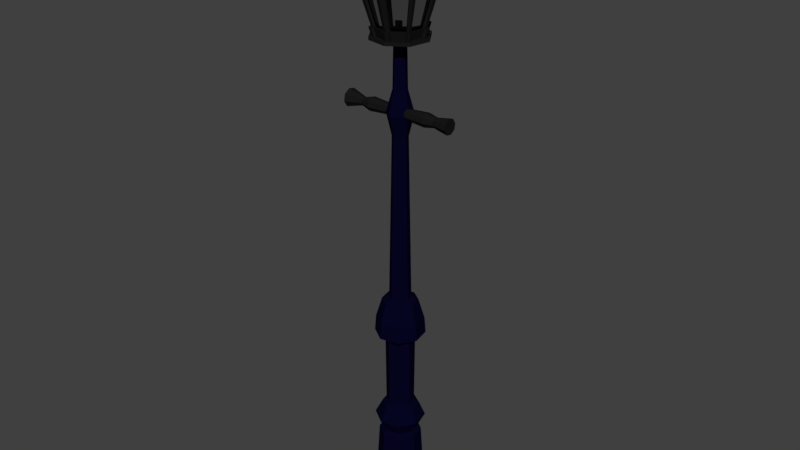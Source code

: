 # Source: Street_Lamp_Straight.blend  (saved by Blender 2.78.0; exported with 4.5.12 LTS)
import bpy
from mathutils import Matrix  # noqa: F401  (used for matrix-valued properties, if any)

bpy.ops.wm.read_factory_settings(use_empty=True)
scene = bpy.context.scene
scene.name = 'Scene'

# ---- collections
col_collection_1 = bpy.data.collections.new('Collection 1'); scene.collection.children.link(col_collection_1)

# ---- materials (node trees are filled in below, after node groups)
mat_lamp_metal = bpy.data.materials.new('Lamp_metal')
mat_lamp_metal.alpha_threshold = 0.0
mat_lamp_metal.roughness = 0.5
mat_lamp_glass = bpy.data.materials.new('Lamp_Glass')
mat_lamp_glass.alpha_threshold = 0.0
mat_lamp_glass.roughness = 0.5
mat_pole_color = bpy.data.materials.new('POLE_COLOR')
mat_pole_color.alpha_threshold = 0.0
mat_pole_color.roughness = 0.5

# ---- material node trees
mat_lamp_metal.use_nodes = True; mat_lamp_metal.node_tree.nodes.clear()
_N = mat_lamp_metal.node_tree.nodes; _L = mat_lamp_metal.node_tree.links
n0 = _N.new('ShaderNodeOutputMaterial'); n0.name = 'Material Output'; n0.location = (300, 300)
n1 = _N.new('ShaderNodeBsdfDiffuse'); n1.name = 'Diffuse BSDF'; n1.location = (10, 300)
n1.inputs[0].default_value = (0.009018, 0.009018, 0.009018, 1.0)
_L.new(n1.outputs[0], n0.inputs[0])
n0.is_active_output = True
mat_lamp_glass.use_nodes = True; mat_lamp_glass.node_tree.nodes.clear()
_N = mat_lamp_glass.node_tree.nodes; _L = mat_lamp_glass.node_tree.links
n0 = _N.new('ShaderNodeOutputMaterial'); n0.name = 'Material Output'; n0.location = (300, 300)
n1 = _N.new('ShaderNodeBsdfGlass'); n1.name = 'Glass BSDF'; n1.location = (10, 300)
n1.distribution = 'BECKMANN'
n1.inputs[0].default_value = (0.8, 0.8, 0.8, 1.0)
n1.inputs[2].default_value = 1.45
_L.new(n1.outputs[0], n0.inputs[0])
n0.is_active_output = True
mat_pole_color.use_nodes = True; mat_pole_color.node_tree.nodes.clear()
_N = mat_pole_color.node_tree.nodes; _L = mat_pole_color.node_tree.links
n0 = _N.new('ShaderNodeOutputMaterial'); n0.name = 'Material Output'; n0.location = (300, 300)
n1 = _N.new('ShaderNodeBsdfDiffuse'); n1.name = 'Diffuse BSDF'; n1.location = (10, 300)
n1.inputs[0].default_value = (0.001899, 0.001699, 0.01599, 1.0)
_L.new(n1.outputs[0], n0.inputs[0])
n0.is_active_output = True

# ---- world
world_world = bpy.data.worlds.new('World'); scene.world = world_world
world_world.use_nodes = True; world_world.node_tree.nodes.clear()
_N = world_world.node_tree.nodes; _L = world_world.node_tree.links
n0 = _N.new('ShaderNodeOutputWorld'); n0.name = 'World Output'; n0.location = (300, 300)
n1 = _N.new('ShaderNodeBackground'); n1.name = 'Background'; n1.location = (10, 300)
n1.inputs[0].default_value = (0.05088, 0.05088, 0.05088, 1.0)
_L.new(n1.outputs[0], n0.inputs[0])
n0.is_active_output = True
world_world.color = (0.05088, 0.05088, 0.05088)
world_world.use_sun_shadow = False
world_world.sun_shadow_jitter_overblur = 0.0
world_world.cycles.sampling_method = 'MANUAL'

# ---- meshes
me_circle = bpy.data.meshes.new('Circle')
me_circle.from_pydata([(-0.002464, 1.734, -0.04399), (0.01237, 1.765, -0.004736), (-0.03319, 1.734, -0.02346), (0.01651, 1.765, 0.001462), (-0.0404, 1.734, 0.01278), (0.01505, 1.765, 0.008773), (-0.01987, 1.734, 0.04351), (0.008855, 1.765, 0.01291), (0.006336, 1.815, 0.004288), (0.005055, 1.765, -0.00619), (0.005863, 1.815, 0.003579), (0.03378, 1.734, -0.03678), (0.006029, 1.815, 0.002744), (-0.001143, 1.765, -0.002049), (0.006738, 1.815, 0.00227), (0.05431, 1.734, -0.006057), (0.007573, 1.815, 0.002437), (-0.002597, 1.765, 0.005262), (0.008047, 1.815, 0.003145), (0.0471, 1.734, 0.03018), (0.007881, 1.815, 0.003981), (0.001544, 1.765, 0.01146), (0.007172, 1.815, 0.004454), (0.01637, 1.734, 0.05071), (0.00997, 1.79, -0.00115), (0.01228, 1.79, 0.002304), (0.008014, 1.79, 0.008684), (0.00394, 1.79, 0.007874), (0.01147, 1.79, 0.006377), (0.001633, 1.79, 0.004421), (0.002443, 1.79, 0.0003476), (0.005896, 1.79, -0.00196), (0.01397, 1.78, 0.001967), (0.002983, 1.78, 0.009307), (0.0129, 1.78, 0.007335), (-5.78e-05, 1.78, 0.004757), (0.00101, 1.78, -0.0006101), (0.00556, 1.78, -0.003651), (0.01093, 1.78, -0.002583), (0.00835, 1.78, 0.01038), (0.01749, 1.785, -0.01241), (0.01065, 1.785, 0.02196), (0.02556, 1.785, -0.0003375), (-0.003581, 1.785, 0.01913), (0.02272, 1.785, 0.0139), (-0.01165, 1.785, 0.007062), (-0.008814, 1.785, -0.007174), (0.003255, 1.785, -0.01524), (-0.002196, 1.732, -0.04264), (0.01135, 1.763, -0.003212), (-0.03205, 1.732, -0.0227), (0.01471, 1.763, 0.00182), (-0.03905, 1.732, 0.01251), (0.01353, 1.763, 0.007755), (-0.01911, 1.732, 0.04237), (0.008497, 1.763, 0.01112), (0.007538, 1.815, 0.002489), (0.005412, 1.763, -0.004392), (0.007985, 1.815, 0.003157), (0.03302, 1.732, -0.03564), (0.007828, 1.815, 0.003946), (0.000381, 1.763, -0.00103), (0.00716, 1.815, 0.004392), (0.05296, 1.732, -0.005789), (0.006372, 1.815, 0.004235), (-0.0007996, 1.763, 0.004905), (0.005925, 1.815, 0.003567), (0.04596, 1.732, 0.02942), (0.006082, 1.815, 0.002779), (0.002562, 1.763, 0.009936), (0.00675, 1.815, 0.002333), (0.01611, 1.732, 0.04937), (0.009105, 1.788, 0.000145), (0.01075, 1.788, 0.002607), (0.00771, 1.788, 0.007157), (0.004805, 1.788, 0.00658), (0.01017, 1.788, 0.005512), (0.00316, 1.788, 0.004117), (0.003738, 1.788, 0.001213), (0.0062, 1.788, -0.0004327), (0.01218, 1.781, 0.002323), (0.003996, 1.781, 0.00779), (0.01138, 1.781, 0.006321), (0.001732, 1.781, 0.004401), (0.002527, 1.781, 0.0004035), (0.005916, 1.781, -0.001861), (0.009914, 1.781, -0.001066), (0.007994, 1.781, 0.008585), (0.01627, 1.785, -0.01058), (0.01023, 1.785, 0.01981), (0.0234, 1.785, 9.045e-05), (-0.002362, 1.785, 0.01731), (0.0209, 1.785, 0.01268), (-0.009494, 1.785, 0.006634), (-0.006989, 1.785, -0.005955), (0.003683, 1.785, -0.01309), (0.02038, 0.2378, -0.05713), (-0.006289, 0.009057, 0.07693), (0.04258, 0.2378, 0.05448), (0.01823, 1.432, 0.01804), (0.05957, 0.2378, -0.03094), (-0.05408, 0.009057, 0.04499), (-0.003653, 0.2378, 0.06367), (0.02578, 1.432, 0.006736), (0.06876, 0.2378, 0.01529), (-0.06529, 0.009057, -0.01138), (-0.04284, 0.2378, 0.03749), (0.02313, 1.432, -0.006598), (-0.05204, 0.2378, -0.008744), (-0.03336, 0.009057, -0.05917), (-0.02585, 0.2378, -0.04794), (0.01183, 1.432, -0.01415), (-0.02021, 0.2486, -0.03949), (0.02301, 0.009057, -0.07039), (0.0184, 0.2486, -0.04717), (-0.001506, 1.432, -0.0115), (-0.04208, 0.2486, -0.006763), (0.0708, 0.009057, -0.03845), (-0.0344, 0.2486, 0.03184), (-0.009059, 1.432, -0.0001947), (0.0588, 0.2486, 0.0133), (0.08202, 0.009057, 0.01792), (0.03693, 0.2486, 0.04603), (-0.006407, 1.432, 0.01314), (-0.001671, 0.2486, 0.05371), (0.05008, 0.009057, 0.06571), (0.05112, 0.2486, -0.0253), (0.004897, 1.432, 0.02069), (0.02271, 0.2904, -0.06886), (0.04922, 0.2904, 0.06442), (0.06951, 0.2904, -0.03759), (-0.005986, 0.2904, 0.0754), (0.08049, 0.2904, 0.01762), (-0.05279, 0.2904, 0.04413), (-0.06377, 0.2904, -0.01108), (-0.0325, 0.2904, -0.05788), (0.05112, 0.3336, -0.0253), (-0.001671, 0.3336, 0.05371), (0.0588, 0.3336, 0.0133), (-0.0344, 0.3336, 0.03184), (-0.04208, 0.3336, -0.006763), (-0.02021, 0.3336, -0.03949), (0.0184, 0.3336, -0.04717), (0.03693, 0.3336, 0.04603), (0.06863, 0.5762, -0.037), (-0.005779, 0.5762, 0.07436), (0.07945, 0.5762, 0.01741), (-0.0519, 0.5762, 0.04354), (-0.06273, 0.5762, -0.01087), (-0.03191, 0.5762, -0.057), (0.0225, 0.5762, -0.06782), (0.04863, 0.5762, 0.06354), (0.01667, 0.5618, -0.03851), (0.03203, 0.5618, 0.03869), (0.04378, 0.5618, -0.0204), (5.057e-05, 0.5618, 0.04505), (0.05015, 0.5618, 0.01158), (-0.02706, 0.5618, 0.02694), (-0.03342, 0.5618, -0.005041), (-0.01531, 0.5618, -0.03215), (0.01625, 0.3414, -0.0364), (0.03083, 0.3414, 0.0369), (0.04199, 0.3414, -0.0192), (0.0004718, 0.3414, 0.04294), (0.04803, 0.3414, 0.01116), (-0.02527, 0.3414, 0.02574), (-0.0313, 0.3414, -0.00462), (-0.01411, 0.3414, -0.03036), (0.06573, 0.6231, -0.03506), (-0.005099, 0.6231, 0.07094), (0.07603, 0.6231, 0.01673), (-0.04901, 0.6231, 0.0416), (-0.05931, 0.6231, -0.01019), (-0.02997, 0.6231, -0.0541), (0.02182, 0.6231, -0.0644), (0.0467, 0.6231, 0.06064), (0.05112, 0.6821, -0.0253), (-0.001671, 0.6821, 0.05371), (0.0588, 0.6821, 0.0133), (-0.0344, 0.6821, 0.03184), (-0.04208, 0.6821, -0.006763), (-0.02021, 0.6821, -0.03949), (0.0184, 0.6821, -0.04717), (0.03693, 0.6821, 0.04603), (0.03439, 0.6927, -0.01412), (0.002255, 0.6927, 0.03397), (0.03906, 0.6927, 0.009377), (-0.01767, 0.6927, 0.02066), (-0.02234, 0.6927, -0.002836), (-0.009029, 0.6927, -0.02276), (0.01447, 0.6927, -0.02743), (0.02575, 0.6927, 0.0293), (0.02705, 1.174, -0.009219), (0.003976, 1.174, 0.02532), (0.03041, 1.174, 0.007656), (-0.01033, 1.174, 0.01576), (-0.01369, 1.174, -0.001115), (-0.004127, 1.174, -0.01542), (0.01275, 1.174, -0.01878), (0.02085, 1.174, 0.02196), (0.02509, 1.303, -0.007908), (0.004436, 1.303, 0.023), (0.0281, 1.303, 0.007196), (-0.008368, 1.303, 0.01445), (-0.01137, 1.303, -0.0006549), (-0.002817, 1.303, -0.01346), (0.01229, 1.303, -0.01646), (0.01954, 1.303, 0.02), (0.01569, 1.239, -0.03357), (0.02923, 1.239, 0.0345), (0.03959, 1.239, -0.0176), (0.001034, 1.239, 0.04011), (0.0452, 1.239, 0.0106), (-0.02287, 1.239, 0.02414), (-0.02848, 1.239, -0.004057), (-0.01251, 1.239, -0.02796), (0.01823, 1.432, 0.01804), (0.02578, 1.432, 0.006736), (0.02313, 1.432, -0.006598), (0.01183, 1.432, -0.01415), (-0.001506, 1.432, -0.0115), (-0.009059, 1.432, -0.0001947), (-0.006407, 1.432, 0.01314), (0.004897, 1.432, 0.02069), (0.1732, 1.254, 0.02671), (0.1732, 1.264, 0.01247), (0.1732, 1.261, -0.004321), (0.1732, 1.246, -0.01383), (0.1732, 1.23, -0.01049), (0.1732, 1.22, 0.003743), (0.1732, 1.223, 0.02054), (0.1732, 1.238, 0.03005), (-0.1594, 1.257, 0.02986), (-0.1594, 1.268, 0.01321), (-0.1594, 1.264, -0.006427), (-0.1594, 1.247, -0.01755), (-0.1594, 1.227, -0.01364), (-0.1594, 1.216, 0.003004), (-0.1594, 1.22, 0.02264), (-0.1594, 1.237, 0.03377), (0.006877, 1.239, 0.02118), (0.006877, 1.231, 0.01551), (0.006877, 1.229, 0.005507), (0.006877, 1.235, -0.002976), (0.006877, 1.245, -0.004966), (0.006877, 1.253, 0.000702), (0.006877, 1.255, 0.01071), (0.006877, 1.249, 0.01919), (-0.1096, 1.24, 0.02047), (-0.1096, 1.23, 0.005648), (-0.1096, 1.244, -0.004256), (-0.1096, 1.254, 0.01057), (-0.1096, 1.232, 0.01511), (-0.1096, 1.235, -0.002374), (-0.1096, 1.252, 0.001104), (-0.1096, 1.249, 0.01859), (-0.08197, 1.225, 0.01932), (-0.08197, 1.231, -0.008675), (-0.08197, 1.259, -0.003107), (-0.08197, 1.253, 0.02489), (-0.08197, 1.238, 0.0279), (-0.08197, 1.222, 0.00417), (-0.08197, 1.246, -0.01169), (-0.08197, 1.262, 0.01205), (0.0997, 1.225, 0.01937), (0.0997, 1.231, -0.008743), (0.0997, 1.259, -0.003151), (0.0997, 1.253, 0.02496), (0.0997, 1.238, 0.02798), (0.0997, 1.222, 0.004154), (0.0997, 1.246, -0.01177), (0.0997, 1.262, 0.01206), (0.1295, 1.23, 0.01604), (0.1295, 1.234, -0.003761), (0.1295, 1.254, 0.0001769), (0.1295, 1.25, 0.01998), (0.1295, 1.239, 0.02211), (0.1295, 1.228, 0.005323), (0.1295, 1.245, -0.005893), (0.1295, 1.256, 0.01089), (-0.02594, 1.448, 0.05346), (-0.05186, 1.448, 0.01467), (-0.04276, 1.448, -0.03109), (-0.003966, 1.448, -0.05701), (0.04179, 1.448, -0.04791), (0.06771, 1.448, -0.009116), (0.05861, 1.448, 0.03664), (0.01982, 1.448, 0.06256), (-0.05851, 1.632, 0.1022), (-0.1093, 1.632, 0.0261), (-0.0915, 1.632, -0.06365), (-0.0154, 1.632, -0.1145), (0.07436, 1.632, -0.09664), (0.1252, 1.632, -0.02055), (0.1073, 1.632, 0.06921), (0.03125, 1.632, 0.1201), (-0.01762, 1.448, 0.05511), (-0.04219, 1.632, 0.1054), (0.02713, 1.448, 0.05767), (0.0456, 1.632, 0.1105), (0.0598, 1.448, 0.03063), (0.1097, 1.632, 0.05741), (0.06336, 1.448, -0.01563), (0.1167, 1.632, -0.03333), (0.03297, 1.448, -0.04966), (0.05705, 1.632, -0.1001), (-0.01191, 1.448, -0.0517), (-0.03099, 1.632, -0.1041), (-0.04417, 1.448, -0.02398), (-0.09427, 1.632, -0.04971), (-0.04834, 1.448, 0.01993), (-0.1024, 1.632, 0.03643), (-0.02991, 1.448, 0.04751), (-0.0663, 1.632, 0.09053), (0.01172, 1.448, 0.06095), (0.01537, 1.632, 0.1169), (0.05461, 1.448, 0.03931), (0.09951, 1.632, 0.07444), (0.06628, 1.448, -0.001949), (0.1224, 1.632, -0.006493), (0.04548, 1.448, -0.04238), (0.0816, 1.632, -0.0858), (0.003043, 1.448, -0.05561), (-0.001652, 1.632, -0.1118), (-0.03747, 1.448, -0.03462), (-0.08113, 1.632, -0.07058), (-0.05069, 1.448, 0.008797), (-0.1071, 1.632, 0.01459), (-0.038, 1.448, 0.07156), (-0.07318, 1.448, 0.01892), (-0.06082, 1.448, -0.04319), (-0.008177, 1.448, -0.07836), (0.05392, 1.448, -0.06601), (0.0891, 1.448, -0.01336), (0.07675, 1.448, 0.04874), (0.0241, 1.448, 0.08392), (-0.02671, 1.448, 0.07381), (0.03403, 1.448, 0.07728), (0.07837, 1.448, 0.04058), (0.0832, 1.448, -0.0222), (0.04195, 1.448, -0.06839), (-0.01896, 1.448, -0.07116), (-0.06274, 1.448, -0.03354), (-0.0684, 1.448, 0.02606), (-0.04339, 1.448, 0.06349), (0.01311, 1.448, 0.08173), (0.07133, 1.448, 0.05236), (0.08717, 1.448, -0.003637), (0.05894, 1.448, -0.05851), (0.001337, 1.448, -0.07647), (-0.05365, 1.448, -0.04798), (-0.07159, 1.448, 0.01095), (-0.038, 1.439, 0.07156), (-0.07318, 1.439, 0.01892), (-0.06082, 1.439, -0.04319), (-0.008177, 1.439, -0.07836), (0.05392, 1.439, -0.06601), (0.0891, 1.439, -0.01336), (0.07675, 1.439, 0.04874), (0.0241, 1.439, 0.08392), (-0.02671, 1.439, 0.07381), (0.03403, 1.439, 0.07728), (0.07837, 1.439, 0.04058), (0.0832, 1.439, -0.0222), (0.04195, 1.439, -0.06839), (-0.01896, 1.439, -0.07116), (-0.06274, 1.439, -0.03354), (-0.0684, 1.439, 0.02606), (-0.04339, 1.439, 0.06349), (0.01311, 1.439, 0.08173), (0.07133, 1.439, 0.05236), (0.08717, 1.439, -0.003637), (0.05894, 1.439, -0.05851), (0.001337, 1.439, -0.07647), (-0.05365, 1.439, -0.04798), (-0.07159, 1.439, 0.01095), (0.01285, 1.446, 0.06665), (0.02095, 1.446, 0.06826), (0.0165, 1.63, 0.1226), (0.03239, 1.63, 0.1257), (0.02827, 1.446, 0.06337), (0.04674, 1.63, 0.1162), (-0.03314, 1.446, 0.05234), (-0.02917, 1.446, 0.05829), (-0.06953, 1.63, 0.09536), (-0.06173, 1.63, 0.107), (-0.02085, 1.446, 0.05994), (-0.04541, 1.63, 0.1103), (-0.05639, 1.446, 0.00993), (-0.05755, 1.446, 0.0158), (-0.1128, 1.63, 0.01572), (-0.115, 1.63, 0.02724), (-0.05404, 1.446, 0.02107), (-0.1081, 1.63, 0.03756), (-0.0423, 1.446, -0.03785), (-0.04759, 1.446, -0.03432), (-0.08596, 1.63, -0.07381), (-0.09632, 1.63, -0.06688), (-0.049, 1.446, -0.02721), (-0.0991, 1.63, -0.05293), (0.00191, 1.446, -0.06131), (-0.0051, 1.446, -0.0627), (-0.002785, 1.63, -0.1175), (-0.01654, 1.63, -0.1202), (-0.01305, 1.446, -0.05739), (-0.03213, 1.63, -0.1098), (0.04871, 1.446, -0.04721), (0.04502, 1.446, -0.05274), (0.08483, 1.63, -0.09063), (0.07758, 1.63, -0.1015), (0.03619, 1.446, -0.05449), (0.06028, 1.63, -0.1049), (0.05944, 1.446, 0.04254), (0.06344, 1.446, 0.03987), (0.1043, 1.63, 0.07767), (0.1122, 1.63, 0.07243), (0.06463, 1.446, 0.03385), (0.1145, 1.63, 0.06064), (0.07198, 1.446, -0.003082), (0.07341, 1.446, -0.01025), (0.1281, 1.63, -0.007626), (0.1309, 1.63, -0.02168), (0.06905, 1.446, -0.01676), (0.1224, 1.63, -0.03446), (0.01537, 1.663, 0.1169), (0.03125, 1.692, 0.1201), (-0.0663, 1.663, 0.09053), (-0.05851, 1.692, 0.1022), (-0.1071, 1.663, 0.01459), (-0.1093, 1.692, 0.0261), (-0.08113, 1.663, -0.07058), (-0.0915, 1.692, -0.06365), (-0.001652, 1.663, -0.1118), (-0.0154, 1.692, -0.1145), (0.0816, 1.663, -0.0858), (0.07436, 1.692, -0.09664), (0.1224, 1.663, -0.006493), (0.1252, 1.692, -0.02055), (0.09951, 1.663, 0.07444), (0.1073, 1.692, 0.06921), (0.0456, 1.663, 0.1105), (0.04674, 1.661, 0.1162), (0.1281, 1.661, -0.007626), (-0.01654, 1.691, -0.1202), (-0.06173, 1.691, 0.107), (-0.04219, 1.663, 0.1054), (0.1097, 1.663, 0.05741), (0.1167, 1.663, -0.03333), (0.05705, 1.663, -0.1001), (-0.03099, 1.663, -0.1041), (-0.09427, 1.663, -0.04971), (-0.1024, 1.663, 0.03643), (0.0165, 1.661, 0.1226), (0.03239, 1.691, 0.1257), (-0.06953, 1.661, 0.09536), (-0.04541, 1.661, 0.1103), (-0.1128, 1.661, 0.01572), (-0.115, 1.691, 0.02724), (-0.1081, 1.661, 0.03756), (-0.08596, 1.661, -0.07381), (-0.09632, 1.691, -0.06688), (-0.0991, 1.661, -0.05293), (-0.002785, 1.661, -0.1175), (-0.03213, 1.661, -0.1098), (0.08483, 1.661, -0.09063), (0.07758, 1.691, -0.1015), (0.06028, 1.661, -0.1049), (0.1043, 1.661, 0.07767), (0.1122, 1.691, 0.07243), (0.1145, 1.661, 0.06064), (0.1309, 1.691, -0.02168), (0.1224, 1.661, -0.03446), (0.01168, 1.705, 0.02712), (-0.05976, 1.631, 0.1032), (0.0271, 1.705, 0.01682), (-0.1108, 1.631, 0.02679), (0.03071, 1.705, -0.001363), (-0.09289, 1.631, -0.06335), (0.02041, 1.705, -0.01678), (-0.01647, 1.631, -0.1144), (-0.006503, 1.748, 0.0235), (0.002229, 1.705, -0.0204), (-0.0168, 1.748, 0.008088), (0.07367, 1.631, -0.09648), (-0.01319, 1.748, -0.0101), (-0.01319, 1.705, -0.0101), (0.002229, 1.748, -0.0204), (0.1247, 1.631, -0.02006), (0.02041, 1.748, -0.01678), (-0.0168, 1.705, 0.008088), (0.03071, 1.748, -0.001363), (0.1068, 1.631, 0.07007), (0.0271, 1.748, 0.01682), (-0.006503, 1.705, 0.0235), (0.01168, 1.748, 0.02712), (0.03038, 1.631, 0.1211), (-0.03955, 1.612, 0.1), (0.04362, 1.612, 0.1048), (0.1043, 1.612, 0.05453), (0.1109, 1.612, -0.03142), (0.05446, 1.612, -0.09467), (-0.02894, 1.612, -0.09845), (-0.08888, 1.612, -0.04694), (-0.09663, 1.612, 0.03466), (-0.06239, 1.612, 0.0859), (0.01498, 1.612, 0.1109), (0.09468, 1.612, 0.07067), (0.1164, 1.612, -0.006004), (0.07772, 1.612, -0.08113), (-0.001147, 1.612, -0.1057), (-0.07644, 1.612, -0.06671), (-0.101, 1.612, 0.01396), (0.03116, 1.611, 0.1196), (0.04475, 1.611, 0.1105), (0.01611, 1.611, 0.1166), (-0.05823, 1.611, 0.1018), (-0.04277, 1.611, 0.1049), (-0.06562, 1.611, 0.09073), (-0.1089, 1.611, 0.02601), (-0.1023, 1.611, 0.03579), (-0.1067, 1.611, 0.0151), (-0.09109, 1.611, -0.06338), (-0.09371, 1.611, -0.05017), (-0.08127, 1.611, -0.06994), (-0.01531, 1.611, -0.114), (-0.03008, 1.611, -0.1041), (-0.00228, 1.611, -0.1114), (0.07408, 1.611, -0.09624), (0.05769, 1.611, -0.0995), (0.08095, 1.611, -0.08596), (0.1069, 1.611, 0.06893), (0.1092, 1.611, 0.05776), (0.09951, 1.611, 0.0739), (0.1247, 1.611, -0.02046), (0.1166, 1.611, -0.03256), (0.1221, 1.611, -0.007138), (0.04786, 1.633, 0.1169), (0.04906, 1.631, 0.1229), (0.1292, 1.633, -0.007043), (0.1352, 1.631, -0.008243), (-0.04235, 1.612, 0.1058), (-0.04515, 1.633, 0.1115), (0.04575, 1.612, 0.1108), (0.1101, 1.612, 0.0576), (0.1157, 1.633, 0.06065), (0.1171, 1.612, -0.03345), (0.1231, 1.633, -0.03547), (0.05724, 1.612, -0.1005), (0.05998, 1.633, -0.1062), (-0.03112, 1.612, -0.1045), (-0.03329, 1.633, -0.1104), (-0.09462, 1.612, -0.04989), (-0.1003, 1.633, -0.05282), (-0.1028, 1.612, 0.03655), (-0.109, 1.633, 0.03843), (-0.07069, 1.633, 0.09574), (-0.06655, 1.612, 0.09084), (0.01582, 1.633, 0.1237), (0.01541, 1.612, 0.1173), (0.105, 1.633, 0.0787), (0.09985, 1.612, 0.0747), (0.1228, 1.612, -0.006526), (0.08599, 1.633, -0.09106), (0.08188, 1.612, -0.08611), (-0.002206, 1.633, -0.1186), (-0.001672, 1.612, -0.1122), (-0.08641, 1.633, -0.07493), (-0.08143, 1.612, -0.07084), (-0.1139, 1.633, 0.01529), (-0.1075, 1.612, 0.01463), (0.01703, 1.631, 0.1297), (0.03385, 1.631, 0.133), (0.04695, 1.61, 0.1169), (0.01661, 1.61, 0.1233), (-0.07411, 1.631, 0.1009), (-0.06585, 1.631, 0.1132), (-0.06214, 1.61, 0.1077), (-0.04856, 1.631, 0.1167), (-0.04577, 1.61, 0.1109), (-0.06997, 1.61, 0.09596), (-0.1199, 1.631, 0.01649), (-0.1223, 1.631, 0.02869), (-0.115, 1.631, 0.03963), (-0.1089, 1.61, 0.03775), (-0.1135, 1.61, 0.01583), (-0.09152, 1.631, -0.07835), (-0.1025, 1.631, -0.07102), (-0.09695, 1.61, -0.06731), (-0.1054, 1.631, -0.05624), (-0.09973, 1.61, -0.05331), (-0.08655, 1.61, -0.07426), (-0.003406, 1.631, -0.1246), (-0.01797, 1.631, -0.1275), (-0.03449, 1.631, -0.1165), (-0.03232, 1.61, -0.1105), (-0.002872, 1.61, -0.1182), (0.08941, 1.631, -0.09617), (0.08173, 1.631, -0.1077), (0.07802, 1.61, -0.1021), (0.0634, 1.631, -0.1113), (0.06066, 1.61, -0.1056), (0.0853, 1.61, -0.09123), (0.1101, 1.631, 0.08212), (0.1184, 1.631, 0.07657), (0.1128, 1.61, 0.07286), (0.1209, 1.631, 0.06407), (0.1152, 1.61, 0.06102), (0.105, 1.61, 0.07812), (0.1382, 1.631, -0.02314), (0.1292, 1.631, -0.03667), (0.1231, 1.61, -0.03465), (0.1289, 1.61, -0.007726), (0.03255, 1.61, 0.1265), (-0.1158, 1.61, 0.02739), (-0.01667, 1.61, -0.1209), (0.1317, 1.61, -0.02183), (0.02247, 1.471, 0.07589), (-0.06519, 1.471, 0.01732), (-0.006618, 1.471, -0.07034), (0.08104, 1.471, -0.01177), (-0.02088, 1.473, 0.0618), (0.02959, 1.473, 0.06468), (0.06643, 1.473, 0.03418), (0.07044, 1.473, -0.01798), (0.03617, 1.473, -0.05636), (-0.01445, 1.473, -0.05866), (-0.05083, 1.473, -0.0274), (-0.05553, 1.473, 0.02212), (-0.03475, 1.473, 0.05322), (0.0122, 1.473, 0.06838), (0.06057, 1.473, 0.04398), (0.07374, 1.473, -0.002553), (0.05028, 1.473, -0.04814), (0.002419, 1.473, -0.06307), (-0.04327, 1.473, -0.03939), (-0.05818, 1.473, 0.009566), (0.03072, 1.471, 0.07038), (0.01334, 1.471, 0.07408), (-0.03349, 1.471, 0.06476), (-0.02411, 1.471, 0.06663), (-0.03797, 1.471, 0.05805), (-0.06122, 1.471, 0.02326), (-0.06387, 1.471, 0.0107), (-0.05406, 1.471, -0.03864), (-0.05565, 1.471, -0.03062), (-0.0481, 1.471, -0.04262), (-0.01558, 1.471, -0.06435), (0.001286, 1.471, -0.06877), (0.04934, 1.471, -0.05921), (0.03939, 1.471, -0.06119), (0.05351, 1.471, -0.05297), (0.06991, 1.471, 0.04419), (0.07126, 1.471, 0.03741), (0.0654, 1.471, 0.0472), (0.07613, 1.471, -0.01911), (0.07943, 1.471, -0.003686), (0.04923, 1.447, -0.04687), (0.05278, 1.445, -0.05218), (-0.05651, 1.447, 0.009395), (-0.06277, 1.445, 0.01064), (-0.05392, 1.447, 0.02164), (-0.03366, 1.447, 0.05196), (-0.02015, 1.447, 0.06032), (0.01211, 1.447, 0.06673), (0.02906, 1.447, 0.06313), (0.05927, 1.447, 0.04294), (0.06498, 1.447, 0.0334), (0.0721, 1.447, -0.002419), (0.06888, 1.447, -0.01746), (0.03547, 1.447, -0.05488), (0.002571, 1.447, -0.06142), (-0.01387, 1.447, -0.05711), (-0.04198, 1.447, -0.03834), (-0.04934, 1.447, -0.02664), (0.01336, 1.445, 0.073), (0.02226, 1.445, 0.07477), (0.02393, 1.472, 0.08316), (0.0303, 1.445, 0.06939), (-0.03721, 1.445, 0.05727), (-0.03284, 1.445, 0.06381), (-0.02369, 1.445, 0.06563), (-0.06405, 1.445, 0.0171), (-0.07245, 1.472, 0.01877), (-0.06019, 1.445, 0.02288), (-0.04729, 1.445, -0.04188), (-0.05309, 1.445, -0.038), (-0.05465, 1.445, -0.03019), (0.001325, 1.445, -0.06768), (-0.006381, 1.445, -0.06922), (-0.008051, 1.472, -0.07761), (-0.01512, 1.445, -0.06338), (0.04872, 1.445, -0.05826), (0.03902, 1.445, -0.06019), (0.06458, 1.445, 0.04649), (0.06897, 1.445, 0.04356), (0.07029, 1.445, 0.03694), (0.07836, 1.445, -0.003665), (0.07993, 1.445, -0.01154), (0.08833, 1.472, -0.01321), (0.07515, 1.445, -0.0187), (-0.02373, 1.474, 0.06767), (0.03175, 1.474, 0.07084), (0.07226, 1.474, 0.03731), (0.07667, 1.474, -0.02004), (0.03899, 1.474, -0.06224), (-0.01666, 1.474, -0.06476), (-0.05665, 1.474, -0.0304), (-0.06182, 1.474, 0.02405), (-0.03898, 1.474, 0.05824), (0.01264, 1.474, 0.0749), (0.06582, 1.474, 0.04808), (0.0803, 1.474, -0.003082), (0.05451, 1.474, -0.05321), (0.001885, 1.474, -0.06962), (-0.04835, 1.474, -0.04359), (-0.06474, 1.474, 0.01024), (0.033, 1.472, 0.0771), (0.01389, 1.472, 0.08117), (-0.0376, 1.472, 0.07093), (-0.02728, 1.472, 0.07298), (-0.04252, 1.472, 0.06355), (-0.06809, 1.472, 0.02529), (-0.071, 1.472, 0.01149), (-0.06021, 1.472, -0.04276), (-0.06196, 1.472, -0.03394), (-0.05366, 1.472, -0.04714), (-0.01791, 1.472, -0.07103), (0.0006395, 1.472, -0.07588), (0.05347, 1.472, -0.06537), (0.04254, 1.472, -0.06755), (0.05805, 1.472, -0.05852), (0.07609, 1.472, 0.04831), (0.07757, 1.472, 0.04086), (0.07113, 1.472, 0.05162), (0.08293, 1.472, -0.02129), (0.08656, 1.472, -0.004328), (0.01237, 1.448, -0.004736), (0.01651, 1.448, 0.001462), (0.01505, 1.448, 0.008773), (0.008855, 1.448, 0.01291), (0.005055, 1.448, -0.00619), (-0.001143, 1.448, -0.002049), (-0.002597, 1.448, 0.005262), (0.001544, 1.448, 0.01146), (0.01237, 1.496, -0.004736), (0.01651, 1.496, 0.001462), (0.01505, 1.496, 0.008773), (0.008855, 1.496, 0.01291), (0.005055, 1.496, -0.00619), (-0.001143, 1.496, -0.002049), (-0.002597, 1.496, 0.005262), (0.001544, 1.496, 0.01146)], [(223, 216), (216, 217), (217, 218), (218, 219), (219, 220), (220, 221), (221, 222), (222, 223)], [(2, 4, 17, 13), (23, 19, 5, 7), (4, 6, 21, 17), (19, 15, 3, 5), (6, 23, 7, 21), (15, 11, 1, 3), (11, 0, 9, 1), (0, 2, 13, 9), (25, 24, 16, 18), (27, 26, 22, 8), (28, 25, 18, 20), (29, 27, 8, 10), (26, 28, 20, 22), (30, 29, 10, 12), (31, 30, 12, 14), (24, 31, 14, 16), (40, 47, 31, 24), (47, 46, 30, 31), (46, 45, 29, 30), (41, 44, 28, 26), (45, 43, 27, 29), (44, 42, 25, 28), (43, 41, 26, 27), (42, 40, 24, 25), (3, 1, 38, 32), (21, 7, 39, 33), (5, 3, 32, 34), (17, 21, 33, 35), (7, 5, 34, 39), (13, 17, 35, 36), (9, 13, 36, 37), (1, 9, 37, 38), (32, 38, 40, 42), (33, 39, 41, 43), (34, 32, 42, 44), (35, 33, 43, 45), (39, 34, 44, 41), (36, 35, 45, 46), (37, 36, 46, 47), (38, 37, 47, 40), (50, 61, 65, 52), (71, 55, 53, 67), (52, 65, 69, 54), (67, 53, 51, 63), (54, 69, 55, 71), (63, 51, 49, 59), (59, 49, 57, 48), (48, 57, 61, 50), (73, 66, 64, 72), (75, 56, 70, 74), (76, 68, 66, 73), (77, 58, 56, 75), (74, 70, 68, 76), (78, 60, 58, 77), (79, 62, 60, 78), (72, 64, 62, 79), (88, 72, 79, 95), (95, 79, 78, 94), (94, 78, 77, 93), (89, 74, 76, 92), (93, 77, 75, 91), (92, 76, 73, 90), (91, 75, 74, 89), (90, 73, 72, 88), (51, 80, 86, 49), (69, 81, 87, 55), (53, 82, 80, 51), (65, 83, 81, 69), (55, 87, 82, 53), (61, 84, 83, 65), (57, 85, 84, 61), (49, 86, 85, 57), (80, 90, 88, 86), (81, 91, 89, 87), (82, 92, 90, 80), (83, 93, 91, 81), (87, 89, 92, 82), (84, 94, 93, 83), (85, 95, 94, 84), (86, 88, 95, 85), (22, 20, 68, 70), (8, 22, 70, 56), (23, 6, 54, 71), (10, 8, 56, 58), (12, 10, 58, 60), (6, 4, 52, 54), (14, 12, 60, 62), (16, 14, 62, 64), (4, 2, 50, 52), (18, 16, 64, 66), (20, 18, 66, 68), (2, 0, 48, 50), (0, 11, 59, 48), (11, 15, 63, 59), (15, 19, 67, 63), (19, 23, 71, 67), (206, 205, 115, 111), (205, 204, 119, 115), (204, 203, 123, 119), (207, 202, 103, 99), (203, 201, 127, 123), (202, 200, 107, 103), (201, 207, 99, 127), (200, 206, 111, 107), (100, 96, 114, 126), (102, 98, 122, 124), (104, 100, 126, 120), (106, 102, 124, 118), (98, 104, 120, 122), (108, 106, 118, 116), (110, 108, 116, 112), (96, 110, 112, 114), (113, 109, 110, 96), (109, 105, 108, 110), (105, 101, 106, 108), (125, 121, 104, 98), (101, 97, 102, 106), (121, 117, 100, 104), (97, 125, 98, 102), (117, 113, 96, 100), (126, 114, 128, 130), (124, 122, 129, 131), (120, 126, 130, 132), (118, 124, 131, 133), (122, 120, 132, 129), (116, 118, 133, 134), (112, 116, 134, 135), (114, 112, 135, 128), (130, 128, 142, 136), (131, 129, 143, 137), (132, 130, 136, 138), (133, 131, 137, 139), (129, 132, 138, 143), (134, 133, 139, 140), (135, 134, 140, 141), (128, 135, 141, 142), (154, 152, 150, 144), (155, 153, 151, 145), (156, 154, 144, 146), (157, 155, 145, 147), (153, 156, 146, 151), (158, 157, 147, 148), (159, 158, 148, 149), (152, 159, 149, 150), (160, 167, 159, 152), (167, 166, 158, 159), (166, 165, 157, 158), (161, 164, 156, 153), (165, 163, 155, 157), (164, 162, 154, 156), (163, 161, 153, 155), (162, 160, 152, 154), (136, 142, 160, 162), (137, 143, 161, 163), (138, 136, 162, 164), (139, 137, 163, 165), (143, 138, 164, 161), (140, 139, 165, 166), (141, 140, 166, 167), (142, 141, 167, 160), (144, 150, 174, 168), (145, 151, 175, 169), (146, 144, 168, 170), (147, 145, 169, 171), (151, 146, 170, 175), (148, 147, 171, 172), (149, 148, 172, 173), (150, 149, 173, 174), (168, 174, 182, 176), (169, 175, 183, 177), (170, 168, 176, 178), (171, 169, 177, 179), (175, 170, 178, 183), (172, 171, 179, 180), (173, 172, 180, 181), (174, 173, 181, 182), (176, 182, 190, 184), (177, 183, 191, 185), (178, 176, 184, 186), (179, 177, 185, 187), (183, 178, 186, 191), (180, 179, 187, 188), (181, 180, 188, 189), (182, 181, 189, 190), (184, 190, 198, 192), (185, 191, 199, 193), (186, 184, 192, 194), (187, 185, 193, 195), (191, 186, 194, 199), (188, 187, 195, 196), (189, 188, 196, 197), (190, 189, 197, 198), (210, 208, 206, 200), (211, 209, 207, 201), (212, 210, 200, 202), (213, 211, 201, 203), (209, 212, 202, 207), (214, 213, 203, 204), (215, 214, 204, 205), (208, 215, 205, 206), (198, 197, 215, 208), (197, 196, 214, 215), (196, 195, 213, 214), (199, 194, 212, 209), (195, 193, 211, 213), (194, 192, 210, 212), (193, 199, 209, 211), (192, 198, 208, 210), (252, 248, 239, 238), (253, 249, 237, 236), (254, 250, 235, 234), (255, 251, 233, 232), (249, 252, 238, 237), (250, 253, 236, 235), (251, 254, 234, 233), (248, 255, 232, 239), (268, 267, 247, 240), (271, 266, 245, 246), (270, 265, 243, 244), (269, 264, 241, 242), (267, 271, 246, 247), (266, 270, 244, 245), (265, 269, 242, 243), (264, 268, 240, 241), (260, 259, 255, 248), (263, 258, 254, 251), (262, 257, 253, 250), (261, 256, 252, 249), (259, 263, 251, 255), (258, 262, 250, 254), (257, 261, 249, 253), (256, 260, 248, 252), (241, 240, 260, 256), (243, 242, 261, 257), (245, 244, 262, 258), (247, 246, 263, 259), (242, 241, 256, 261), (244, 243, 257, 262), (246, 245, 258, 263), (240, 247, 259, 260), (272, 276, 268, 264), (273, 277, 269, 265), (274, 278, 270, 266), (275, 279, 271, 267), (277, 272, 264, 269), (278, 273, 265, 270), (279, 274, 266, 271), (276, 275, 267, 268), (231, 224, 275, 276), (225, 226, 274, 279), (227, 228, 273, 278), (229, 230, 272, 277), (224, 225, 279, 275), (226, 227, 278, 274), (228, 229, 277, 273), (230, 231, 276, 272), (231, 230, 229, 228, 227, 226, 225, 224), (239, 232, 233, 234, 235, 236, 237, 238), (629, 620, 700, 709), (511, 520, 584, 569), (415, 417, 469, 468), (312, 280, 383, 382), (402, 403, 443, 462), (313, 384, 454, 426), (323, 305, 548, 564), (287, 298, 380, 377), (294, 317, 438, 439), (527, 528, 600, 598), (316, 286, 413, 412), (421, 423, 471, 470), (654, 619, 698, 734), (299, 295, 425, 440), (324, 282, 395, 394), (389, 392, 683, 681), (503, 504, 556, 553), (405, 403, 592, 593), (532, 530, 604, 607), (496, 505, 558, 540), (391, 390, 580, 581), (530, 531, 606, 604), (497, 506, 560, 542), (321, 303, 546, 562), (312, 310, 343, 344), (341, 331, 355, 365), (322, 304, 340, 349), (283, 322, 349, 331), (298, 287, 335, 337), (308, 282, 330, 342), (284, 320, 348, 332), (318, 300, 338, 347), (285, 318, 347, 333), (304, 284, 332, 340), (314, 296, 336, 345), (324, 306, 341, 350), (286, 316, 346, 334), (287, 314, 345, 335), (300, 286, 334, 338), (310, 281, 329, 343), (320, 302, 339, 348), (280, 312, 344, 328), (296, 280, 328, 336), (306, 283, 331, 341), (281, 326, 351, 329), (316, 298, 337, 346), (326, 308, 342, 351), (282, 324, 350, 330), (302, 285, 333, 339), (369, 360, 352, 368, 367, 353, 375, 366, 354, 374, 365, 355, 373, 364, 356, 372, 363, 357, 371, 362, 358, 370, 361, 359), (333, 347, 371, 357), (349, 340, 364, 373), (342, 330, 354, 366), (334, 346, 370, 358), (350, 341, 365, 374), (335, 345, 369, 359), (343, 329, 353, 367), (336, 328, 352, 360), (351, 342, 366, 375), (328, 344, 368, 352), (344, 343, 367, 368), (337, 335, 359, 361), (329, 351, 375, 353), (345, 336, 360, 369), (338, 334, 358, 362), (330, 350, 374, 354), (346, 337, 361, 370), (339, 333, 357, 363), (331, 349, 373, 355), (347, 338, 362, 371), (340, 332, 356, 364), (332, 348, 372, 356), (348, 339, 363, 372), (417, 415, 603, 605), (531, 498, 543, 606), (408, 409, 465, 464), (293, 319, 436, 437), (314, 287, 377, 376), (316, 412, 693, 665), (498, 507, 561, 543), (403, 402, 591, 592), (628, 627, 707, 708), (535, 533, 615, 611), (280, 296, 386, 383), (307, 291, 433, 449), (499, 508, 563, 545), (384, 313, 555, 574), (281, 310, 392, 389), (414, 415, 468, 467), (326, 281, 389, 388), (292, 321, 434, 435), (533, 534, 610, 615), (500, 509, 565, 547), (619, 655, 735, 698), (319, 301, 544, 538), (325, 396, 459, 430), (282, 308, 398, 395), (415, 414, 602, 603), (507, 535, 611, 561), (376, 377, 675, 674), (501, 510, 567, 549), (283, 306, 404, 401), (322, 283, 401, 400), (396, 325, 566, 585), (534, 499, 545, 610), (320, 284, 407, 406), (284, 304, 410, 407), (387, 297, 445, 455), (393, 311, 451, 458), (502, 511, 569, 551), (297, 387, 577, 541), (309, 399, 588, 552), (286, 300, 416, 413), (291, 323, 432, 433), (399, 309, 450, 461), (514, 512, 612, 573), (317, 299, 536, 559), (318, 285, 419, 418), (304, 322, 670, 669), (512, 513, 572, 612), (285, 302, 422, 419), (450, 431, 460, 461), (447, 437, 470, 471), (433, 432, 462, 443), (445, 427, 444, 455), (437, 436, 442, 470), (449, 433, 443, 463), (425, 424, 452, 453), (440, 425, 453, 441), (427, 426, 454, 444), (429, 428, 456, 457), (451, 429, 457, 458), (431, 430, 459, 460), (448, 435, 465, 466), (435, 434, 464, 465), (439, 438, 467, 468), (446, 439, 468, 469), (315, 378, 452, 424), (309, 290, 431, 450), (381, 299, 440, 441), (396, 397, 460, 459), (409, 411, 466, 465), (301, 294, 439, 446), (423, 303, 447, 471), (390, 391, 457, 456), (403, 405, 463, 443), (319, 420, 442, 436), (311, 289, 429, 451), (317, 414, 467, 438), (384, 385, 444, 454), (397, 399, 461, 460), (321, 408, 464, 434), (303, 293, 437, 447), (417, 301, 446, 469), (295, 315, 424, 425), (411, 305, 448, 466), (378, 379, 453, 452), (391, 393, 458, 457), (405, 307, 449, 463), (288, 313, 426, 427), (323, 402, 462, 432), (385, 387, 455, 444), (289, 327, 428, 429), (305, 292, 435, 448), (290, 325, 430, 431), (379, 381, 441, 453), (327, 390, 456, 428), (297, 288, 427, 445), (420, 421, 470, 442), (477, 475, 489, 485), (495, 491, 474, 472), (475, 473, 493, 489), (491, 487, 476, 474), (473, 495, 472, 493), (487, 483, 478, 476), (483, 479, 481, 478), (479, 477, 485, 481), (476, 478, 488, 490), (493, 472, 494, 480), (474, 476, 490, 492), (489, 493, 480, 482), (472, 474, 492, 494), (485, 489, 482, 484), (481, 485, 484, 486), (478, 481, 486, 488), (623, 499, 534, 654), (505, 514, 573, 558), (619, 654, 534, 533), (655, 619, 533, 535), (622, 498, 531, 652), (651, 652, 531, 530), (653, 651, 530, 532), (648, 649, 528, 527), (650, 648, 527, 529), (625, 501, 525, 646), (387, 385, 575, 577), (618, 646, 525, 524), (647, 618, 524, 526), (626, 502, 522, 644), (305, 411, 599, 548), (643, 644, 522, 521), (645, 643, 521, 523), (617, 641, 519, 518), (642, 617, 518, 520), (620, 496, 516, 639), (517, 515, 576, 579), (638, 639, 516, 515), (640, 638, 515, 517), (315, 297, 541, 557), (616, 636, 513, 512), (637, 616, 512, 514), (626, 635, 511, 502), (625, 634, 510, 501), (624, 633, 509, 500), (623, 632, 508, 499), (622, 631, 507, 498), (621, 630, 506, 497), (620, 629, 505, 496), (627, 628, 504, 503), (408, 321, 562, 596), (515, 516, 578, 576), (621, 497, 513, 636), (627, 503, 519, 641), (624, 500, 528, 649), (399, 397, 586, 588), (547, 548, 599, 600), (553, 554, 582, 583), (542, 536, 537, 572), (553, 556, 555, 554), (540, 558, 557, 541), (542, 560, 559, 536), (543, 561, 538, 544), (545, 563, 562, 546), (547, 565, 564, 548), (549, 567, 566, 550), (551, 569, 568, 552), (573, 612, 571, 570), (612, 572, 537, 571), (579, 576, 575, 574), (576, 578, 577, 575), (540, 541, 577, 578), (584, 613, 581, 580), (613, 583, 582, 581), (590, 587, 586, 585), (587, 589, 588, 586), (551, 552, 588, 589), (595, 614, 592, 591), (614, 594, 593, 592), (549, 550, 593, 594), (601, 598, 597, 596), (598, 600, 599, 597), (607, 604, 603, 602), (604, 606, 605, 603), (543, 544, 605, 606), (611, 615, 608, 539), (615, 610, 609, 608), (545, 546, 609, 610), (538, 561, 611, 539), (564, 565, 595, 591), (566, 567, 590, 585), (555, 556, 579, 574), (557, 558, 573, 570), (568, 569, 584, 580), (562, 563, 601, 596), (559, 560, 607, 602), (379, 378, 570, 571), (529, 527, 598, 601), (414, 317, 559, 602), (393, 391, 581, 582), (508, 529, 601, 563), (525, 501, 549, 594), (301, 417, 605, 544), (307, 405, 593, 550), (513, 497, 542, 572), (509, 526, 595, 565), (402, 323, 564, 591), (325, 307, 550, 566), (519, 503, 553, 583), (381, 379, 571, 537), (524, 525, 594, 614), (390, 327, 568, 580), (528, 500, 547, 600), (526, 524, 614, 595), (311, 393, 582, 554), (506, 532, 607, 560), (522, 502, 551, 589), (299, 381, 537, 536), (421, 420, 539, 608), (327, 309, 552, 568), (510, 523, 590, 567), (521, 522, 589, 587), (420, 319, 538, 539), (409, 408, 596, 597), (378, 315, 557, 570), (523, 521, 587, 590), (423, 421, 608, 609), (518, 519, 583, 613), (397, 396, 585, 586), (520, 518, 613, 584), (411, 409, 597, 599), (313, 311, 554, 555), (516, 496, 540, 578), (385, 384, 574, 575), (504, 517, 579, 556), (303, 423, 609, 546), (621, 636, 716, 701), (622, 652, 732, 702), (401, 404, 690, 688), (627, 641, 721, 707), (652, 651, 731, 732), (388, 389, 681, 659), (624, 649, 729, 704), (651, 653, 733, 731), (386, 296, 662, 680), (302, 320, 656, 668), (413, 416, 695, 694), (649, 648, 728, 729), (400, 401, 688, 687), (648, 650, 730, 728), (312, 382, 678, 661), (398, 308, 673, 686), (625, 646, 726, 705), (300, 318, 667, 666), (412, 413, 694, 693), (646, 618, 689, 726), (618, 647, 727, 689), (626, 644, 724, 706), (298, 316, 665, 664), (324, 394, 684, 672), (410, 304, 669, 692), (422, 302, 668, 699), (644, 643, 723, 724), (318, 418, 696, 667), (643, 645, 725, 723), (383, 386, 680, 679), (641, 617, 682, 721), (296, 314, 663, 662), (507, 631, 655, 535), (509, 633, 647, 526), (510, 634, 645, 523), (504, 628, 640, 517), (505, 629, 637, 514), (511, 635, 642, 520), (508, 632, 650, 529), (506, 630, 653, 532), (710, 665, 693, 733), (712, 656, 657, 730), (715, 658, 659, 722), (709, 663, 674, 717), (708, 661, 678, 720), (714, 672, 684, 725), (713, 670, 687, 727), (711, 667, 696, 735), (669, 704, 729, 692), (660, 707, 721, 683), (664, 701, 716, 677), (660, 661, 708, 707), (662, 663, 709, 700), (664, 665, 710, 701), (666, 667, 711, 702), (668, 656, 712, 703), (669, 670, 713, 704), (671, 672, 714, 705), (673, 658, 715, 706), (674, 675, 676, 717), (675, 677, 716, 676), (678, 679, 718, 720), (679, 680, 719, 718), (662, 700, 719, 680), (659, 681, 682, 722), (681, 683, 721, 682), (684, 685, 723, 725), (685, 686, 724, 723), (673, 706, 724, 686), (687, 688, 689, 727), (688, 690, 726, 689), (671, 705, 726, 690), (657, 691, 728, 730), (691, 692, 729, 728), (693, 694, 731, 733), (694, 695, 732, 731), (666, 702, 732, 695), (696, 697, 698, 735), (697, 699, 734, 698), (668, 703, 734, 699), (623, 654, 734, 703), (630, 621, 701, 710), (306, 324, 672, 671), (377, 380, 677, 675), (655, 631, 711, 735), (631, 622, 702, 711), (416, 300, 666, 695), (647, 633, 713, 727), (632, 623, 703, 712), (322, 400, 687, 670), (645, 634, 714, 725), (633, 624, 704, 713), (418, 419, 697, 696), (404, 306, 671, 690), (308, 326, 658, 673), (640, 628, 708, 720), (634, 625, 705, 714), (392, 310, 660, 683), (380, 298, 664, 677), (637, 629, 709, 717), (320, 406, 657, 656), (635, 626, 706, 715), (406, 407, 691, 657), (642, 635, 715, 722), (616, 637, 717, 676), (419, 422, 699, 697), (650, 632, 712, 730), (636, 616, 676, 716), (394, 395, 685, 684), (653, 630, 710, 733), (638, 640, 720, 718), (407, 410, 692, 691), (310, 312, 661, 660), (314, 376, 674, 663), (639, 638, 718, 719), (382, 383, 679, 678), (326, 388, 659, 658), (620, 639, 719, 700), (395, 398, 686, 685), (617, 642, 722, 682), (741, 749, 748, 740), (736, 744, 745, 737), (739, 747, 751, 743), (742, 750, 749, 741), (740, 748, 744, 736), (737, 745, 746, 738), (738, 746, 747, 739), (743, 751, 750, 742), (746, 745, 744, 748, 749, 750, 751, 747)])
me_circle.polygons.foreach_set('material_index', [0, 0, 0, 0, 0, 0, 0, 0, 0, 0, 0, 0, 0, 0, 0, 0, 0, 0, 0, 0, 0, 0, 0, 0, 0, 0, 0, 0, 0, 0, 0, 0, 0, 0, 0, 0, 0, 0, 0, 0, 0, 0, 0, 0, 0, 0, 0, 0, 0, 0, 0, 0, 0, 0, 0, 0, 0, 0, 0, 0, 0, 0, 0, 0, 0, 0, 0, 0, 0, 0, 0, 0, 0, 0, 0, 0, 0, 0, 0, 0, 0, 0, 0, 0, 0, 0, 0, 0, 0, 0, 0, 0, 0, 0, 0, 0, 2, 2, 2, 2, 2, 2, 2, 2, 2, 2, 2, 2, 2, 2, 2, 2, 2, 2, 2, 2, 2, 2, 2, 2, 2, 2, 2, 2, 2, 2, 2, 2, 2, 2, 2, 2, 2, 2, 2, 2, 2, 2, 2, 2, 2, 2, 2, 2, 2, 2, 2, 2, 2, 2, 2, 2, 2, 2, 2, 2, 2, 2, 2, 2, 2, 2, 2, 2, 2, 2, 2, 2, 2, 2, 2, 2, 2, 2, 2, 2, 2, 2, 2, 2, 2, 2, 2, 2, 2, 2, 2, 2, 2, 2, 2, 2, 2, 2, 2, 2, 2, 2, 2, 2, 2, 2, 2, 2, 2, 2, 2, 2, 0, 0, 0, 0, 0, 0, 0, 0, 0, 0, 0, 0, 0, 0, 0, 0, 0, 0, 0, 0, 0, 0, 0, 0, 0, 0, 0, 0, 0, 0, 0, 0, 0, 0, 0, 0, 0, 0, 0, 0, 0, 0, 0, 0, 0, 0, 0, 0, 0, 0, 0, 0, 0, 0, 0, 0, 0, 0, 0, 0, 0, 0, 0, 0, 0, 0, 0, 0, 0, 0, 0, 0, 0, 0, 0, 0, 0, 0, 0, 0, 0, 0, 0, 0, 0, 0, 0, 0, 0, 0, 0, 0, 0, 0, 0, 0, 0, 0, 0, 0, 0, 0, 0, 0, 0, 0, 0, 0, 0, 0, 0, 0, 0, 0, 0, 0, 0, 0, 0, 0, 0, 0, 0, 0, 0, 0, 0, 0, 0, 0, 0, 0, 0, 0, 0, 0, 0, 0, 0, 0, 0, 0, 0, 0, 0, 0, 0, 0, 0, 0, 0, 0, 0, 0, 0, 0, 0, 0, 0, 0, 0, 0, 0, 0, 0, 0, 0, 0, 0, 0, 0, 0, 0, 0, 0, 0, 0, 0, 0, 0, 0, 0, 0, 0, 0, 0, 0, 0, 0, 0, 0, 0, 0, 0, 0, 0, 0, 0, 0, 0, 0, 0, 0, 0, 0, 0, 0, 0, 0, 0, 0, 0, 0, 0, 0, 0, 0, 0, 0, 0, 0, 0, 0, 0, 0, 0, 0, 0, 0, 0, 0, 0, 0, 0, 0, 0, 0, 0, 0, 0, 0, 0, 0, 0, 0, 0, 0, 0, 0, 0, 0, 0, 0, 0, 0, 0, 0, 0, 0, 0, 0, 1, 1, 1, 1, 1, 1, 1, 1, 0, 0, 0, 0, 0, 0, 0, 0, 0, 0, 0, 0, 0, 0, 0, 0, 0, 0, 0, 0, 0, 0, 0, 0, 0, 0, 0, 0, 0, 0, 0, 0, 0, 0, 0, 0, 0, 0, 0, 0, 0, 0, 0, 0, 0, 0, 0, 0, 0, 0, 0, 0, 0, 0, 0, 0, 0, 0, 0, 0, 0, 0, 0, 0, 0, 0, 0, 0, 0, 0, 0, 0, 0, 0, 0, 0, 0, 0, 0, 0, 0, 0, 0, 0, 0, 0, 0, 0, 0, 0, 0, 0, 0, 0, 0, 0, 0, 0, 0, 0, 0, 0, 0, 0, 0, 0, 0, 0, 0, 0, 0, 0, 0, 0, 0, 0, 0, 0, 0, 0, 0, 0, 0, 0, 0, 0, 0, 0, 0, 0, 0, 0, 0, 0, 0, 0, 0, 0, 0, 0, 0, 0, 0, 0, 0, 0, 0, 0, 0, 0, 0, 0, 0, 0, 0, 0, 0, 0, 0, 0, 0, 0, 0, 0, 0, 0, 0, 0, 0, 0, 0, 0, 0, 0, 0, 0, 0, 0, 0, 0, 0, 0, 0, 0, 0, 0, 0, 0, 0, 0, 0, 0, 0, 0, 0, 0, 0, 0, 0, 0, 0, 0, 0, 0, 0, 0, 0, 0, 0, 0, 0, 0, 0, 0, 0])
_uv = me_circle.uv_layers.new(name='UVMap')
_uv.uv.foreach_set('vector', [0.0, 0.0, 1.0, 0.0, 1.0, 1.0, 0.0, 1.0, 0.0, 0.0, 1.0, 0.0, 1.0, 1.0, 0.0, 1.0, 0.0, 0.0, 1.0, 0.0, 1.0, 1.0, 0.0, 1.0, 0.0, 0.0, 1.0, 0.0, 1.0, 1.0, 0.0, 1.0, 0.0, 0.0, 1.0, 0.0, 1.0, 1.0, 0.0, 1.0, 0.0, 0.0, 1.0, 0.0, 1.0, 1.0, 0.0, 1.0, 0.0, 0.0, 1.0, 0.0, 1.0, 1.0, 0.0, 1.0, 0.0, 0.0, 1.0, 0.0, 1.0, 1.0, 0.0, 1.0, 0.0, 0.0, 1.0, 0.0, 1.0, 1.0, 0.0, 1.0, 0.0, 0.0, 1.0, 0.0, 1.0, 1.0, 0.0, 1.0, 0.0, 0.0, 1.0, 0.0, 1.0, 1.0, 0.0, 1.0, 0.0, 0.0, 1.0, 0.0, 1.0, 1.0, 0.0, 1.0, 0.0, 0.0, 1.0, 0.0, 1.0, 1.0, 0.0, 1.0, 0.0, 0.0, 1.0, 0.0, 1.0, 1.0, 0.0, 1.0, 0.0, 0.0, 1.0, 0.0, 1.0, 1.0, 0.0, 1.0, 0.0, 0.0, 1.0, 0.0, 1.0, 1.0, 0.0, 1.0, 0.0, 0.0, 1.0, 0.0, 1.0, 1.0, 0.0, 1.0, 0.0, 0.0, 1.0, 0.0, 1.0, 1.0, 0.0, 1.0, 0.0, 0.0, 1.0, 0.0, 1.0, 1.0, 0.0, 1.0, 0.0, 0.0, 1.0, 0.0, 1.0, 1.0, 0.0, 1.0, 0.0, 0.0, 1.0, 0.0, 1.0, 1.0, 0.0, 1.0, 0.0, 0.0, 1.0, 0.0, 1.0, 1.0, 0.0, 1.0, 0.0, 0.0, 1.0, 0.0, 1.0, 1.0, 0.0, 1.0, 0.0, 0.0, 1.0, 0.0, 1.0, 1.0, 0.0, 1.0, 0.0, 0.0, 1.0, 0.0, 1.0, 1.0, 0.0, 1.0, 0.0, 0.0, 1.0, 0.0, 1.0, 1.0, 0.0, 1.0, 0.0, 0.0, 1.0, 0.0, 1.0, 1.0, 0.0, 1.0, 0.0, 0.0, 1.0, 0.0, 1.0, 1.0, 0.0, 1.0, 0.0, 0.0, 1.0, 0.0, 1.0, 1.0, 0.0, 1.0, 0.0, 0.0, 1.0, 0.0, 1.0, 1.0, 0.0, 1.0, 0.0, 0.0, 1.0, 0.0, 1.0, 1.0, 0.0, 1.0, 0.0, 0.0, 1.0, 0.0, 1.0, 1.0, 0.0, 1.0, 0.0, 0.0, 1.0, 0.0, 1.0, 1.0, 0.0, 1.0, 0.0, 0.0, 1.0, 0.0, 1.0, 1.0, 0.0, 1.0, 0.0, 0.0, 1.0, 0.0, 1.0, 1.0, 0.0, 1.0, 0.0, 0.0, 1.0, 0.0, 1.0, 1.0, 0.0, 1.0, 0.0, 0.0, 1.0, 0.0, 1.0, 1.0, 0.0, 1.0, 0.0, 0.0, 1.0, 0.0, 1.0, 1.0, 0.0, 1.0, 0.0, 0.0, 1.0, 0.0, 1.0, 1.0, 0.0, 1.0, 0.0, 0.0, 1.0, 0.0, 1.0, 1.0, 0.0, 1.0, 0.0, 0.0, 1.0, 0.0, 1.0, 1.0, 0.0, 1.0, 0.0, 0.0, 1.0, 0.0, 1.0, 1.0, 0.0, 1.0, 0.0, 0.0, 1.0, 0.0, 1.0, 1.0, 0.0, 1.0, 0.0, 0.0, 1.0, 0.0, 1.0, 1.0, 0.0, 1.0, 0.0, 0.0, 1.0, 0.0, 1.0, 1.0, 0.0, 1.0, 0.0, 0.0, 1.0, 0.0, 1.0, 1.0, 0.0, 1.0, 0.0, 0.0, 1.0, 0.0, 1.0, 1.0, 0.0, 1.0, 0.0, 0.0, 1.0, 0.0, 1.0, 1.0, 0.0, 1.0, 0.0, 0.0, 1.0, 0.0, 1.0, 1.0, 0.0, 1.0, 0.0, 0.0, 1.0, 0.0, 1.0, 1.0, 0.0, 1.0, 0.0, 0.0, 1.0, 0.0, 1.0, 1.0, 0.0, 1.0, 0.0, 0.0, 1.0, 0.0, 1.0, 1.0, 0.0, 1.0, 0.0, 0.0, 1.0, 0.0, 1.0, 1.0, 0.0, 1.0, 0.0, 0.0, 1.0, 0.0, 1.0, 1.0, 0.0, 1.0, 0.0, 0.0, 1.0, 0.0, 1.0, 1.0, 0.0, 1.0, 0.0, 0.0, 1.0, 0.0, 1.0, 1.0, 0.0, 1.0, 0.0, 0.0, 1.0, 0.0, 1.0, 1.0, 0.0, 1.0, 0.0, 0.0, 1.0, 0.0, 1.0, 1.0, 0.0, 1.0, 0.0, 0.0, 1.0, 0.0, 1.0, 1.0, 0.0, 1.0, 0.0, 0.0, 1.0, 0.0, 1.0, 1.0, 0.0, 1.0, 0.0, 0.0, 1.0, 0.0, 1.0, 1.0, 0.0, 1.0, 0.0, 0.0, 1.0, 0.0, 1.0, 1.0, 0.0, 1.0, 0.0, 0.0, 1.0, 0.0, 1.0, 1.0, 0.0, 1.0, 0.0, 0.0, 1.0, 0.0, 1.0, 1.0, 0.0, 1.0, 0.0, 0.0, 1.0, 0.0, 1.0, 1.0, 0.0, 1.0, 0.0, 0.0, 1.0, 0.0, 1.0, 1.0, 0.0, 1.0, 0.0, 0.0, 1.0, 0.0, 1.0, 1.0, 0.0, 1.0, 0.0, 0.0, 1.0, 0.0, 1.0, 1.0, 0.0, 1.0, 0.0, 0.0, 1.0, 0.0, 1.0, 1.0, 0.0, 1.0, 0.0, 0.0, 1.0, 0.0, 1.0, 1.0, 0.0, 1.0, 0.0, 0.0, 1.0, 0.0, 1.0, 1.0, 0.0, 1.0, 0.0, 0.0, 1.0, 0.0, 1.0, 1.0, 0.0, 1.0, 0.0, 0.0, 1.0, 0.0, 1.0, 1.0, 0.0, 1.0, 0.0, 0.0, 1.0, 0.0, 1.0, 1.0, 0.0, 1.0, 0.0, 0.0, 1.0, 0.0, 1.0, 1.0, 0.0, 1.0, 0.0, 0.0, 1.0, 0.0, 1.0, 1.0, 0.0, 1.0, 0.0, 0.0, 1.0, 0.0, 1.0, 1.0, 0.0, 1.0, 0.0, 0.0, 1.0, 0.0, 1.0, 1.0, 0.0, 1.0, 0.0, 0.0, 1.0, 0.0, 1.0, 1.0, 0.0, 1.0, 0.0, 0.0, 1.0, 0.0, 1.0, 1.0, 0.0, 1.0, 0.0, 0.0, 1.0, 0.0, 1.0, 1.0, 0.0, 1.0, 0.0, 0.0, 1.0, 0.0, 1.0, 1.0, 0.0, 1.0, 0.0, 0.0, 1.0, 0.0, 1.0, 1.0, 0.0, 1.0, 0.0, 0.0, 1.0, 0.0, 1.0, 1.0, 0.0, 1.0, 0.0, 0.0, 1.0, 0.0, 1.0, 1.0, 0.0, 1.0, 0.0, 0.0, 1.0, 0.0, 1.0, 1.0, 0.0, 1.0, 0.0, 0.0, 1.0, 0.0, 1.0, 1.0, 0.0, 1.0, 0.0, 0.0, 1.0, 0.0, 1.0, 1.0, 0.0, 1.0, 0.0, 0.0, 1.0, 0.0, 1.0, 1.0, 0.0, 1.0, 0.0, 0.0, 1.0, 0.0, 1.0, 1.0, 0.0, 1.0, 0.0, 0.0, 1.0, 0.0, 1.0, 1.0, 0.0, 1.0, 0.0, 0.0, 1.0, 0.0, 1.0, 1.0, 0.0, 1.0, 0.0, 0.0, 1.0, 0.0, 1.0, 1.0, 0.0, 1.0, 0.0, 0.0, 1.0, 0.0, 1.0, 1.0, 0.0, 1.0, 0.0, 0.0, 1.0, 0.0, 1.0, 1.0, 0.0, 1.0, 0.0, 0.0, 1.0, 0.0, 1.0, 1.0, 0.0, 1.0, 0.2906, 0.2806, 0.2906, 0.2806, 0.2921, 0.2798, 0.2914, 0.28, 0.2906, 0.2806, 0.2906, 0.2804, 0.2915, 0.2802, 0.2921, 0.2798, 0.2906, 0.2804, 0.2905, 0.2804, 0.2911, 0.2804, 0.2915, 0.2802, 0.2904, 0.2805, 0.2905, 0.2805, 0.2908, 0.2803, 0.2908, 0.2804, 0.2905, 0.2804, 0.2905, 0.2805, 0.2909, 0.2804, 0.2911, 0.2804, 0.2905, 0.2805, 0.2905, 0.2806, 0.291, 0.2802, 0.2908, 0.2803, 0.2905, 0.2805, 0.2904, 0.2805, 0.2908, 0.2804, 0.2909, 0.2804, 0.2905, 0.2806, 0.2906, 0.2806, 0.2914, 0.28, 0.291, 0.2802, 0.2949, 0.2835, 0.2916, 0.2904, 0.2903, 0.2885, 0.2928, 0.2832, 0.2784, 0.2753, 0.2858, 0.2729, 0.2858, 0.2751, 0.2803, 0.2773, 0.2926, 0.2763, 0.2949, 0.2835, 0.2928, 0.2832, 0.2911, 0.2777, 0.2744, 0.2824, 0.2784, 0.2753, 0.2803, 0.2773, 0.2768, 0.2824, 0.2858, 0.2729, 0.2926, 0.2763, 0.2911, 0.2777, 0.2858, 0.2751, 0.277, 0.2901, 0.2744, 0.2824, 0.2768, 0.2824, 0.2791, 0.2883, 0.2843, 0.2936, 0.277, 0.2901, 0.2791, 0.2883, 0.2847, 0.2909, 0.2916, 0.2904, 0.2843, 0.2936, 0.2847, 0.2909, 0.2903, 0.2885, 0.1696, 0.5677, 0.000126, 0.4027, 0.2843, 0.2936, 0.2916, 0.2904, 0.000126, 0.4027, 0.0009897, 0.1659, 0.277, 0.2901, 0.2843, 0.2936, 0.0009897, 0.1659, 0.1689, 0.000126, 0.2744, 0.2824, 0.277, 0.2901, 0.567, 0.1675, 0.567, 0.3993, 0.2926, 0.2763, 0.2858, 0.2729, 0.1689, 0.000126, 0.4041, 0.002441, 0.2784, 0.2753, 0.2744, 0.2824, 0.567, 0.3993, 0.4039, 0.5648, 0.2949, 0.2835, 0.2926, 0.2763, 0.4041, 0.002441, 0.567, 0.1675, 0.2858, 0.2729, 0.2784, 0.2753, 0.4039, 0.5648, 0.1696, 0.5677, 0.2916, 0.2904, 0.2949, 0.2835, 0.2928, 0.2832, 0.2903, 0.2885, 0.2874, 0.2843, 0.2882, 0.2825, 0.2803, 0.2773, 0.2858, 0.2751, 0.2857, 0.2799, 0.2839, 0.2807, 0.2911, 0.2777, 0.2928, 0.2832, 0.2882, 0.2825, 0.2875, 0.2807, 0.2768, 0.2824, 0.2803, 0.2773, 0.2839, 0.2807, 0.2834, 0.2825, 0.2858, 0.2751, 0.2911, 0.2777, 0.2875, 0.2807, 0.2857, 0.2799, 0.2791, 0.2883, 0.2768, 0.2824, 0.2834, 0.2825, 0.284, 0.2843, 0.2847, 0.2909, 0.2791, 0.2883, 0.284, 0.2843, 0.2857, 0.2851, 0.2903, 0.2885, 0.2847, 0.2909, 0.2857, 0.2851, 0.2874, 0.2843, 0.2882, 0.2825, 0.2874, 0.2843, 0.2867, 0.2833, 0.2871, 0.2825, 0.2839, 0.2807, 0.2857, 0.2799, 0.286, 0.2812, 0.2853, 0.2815, 0.2875, 0.2807, 0.2882, 0.2825, 0.2871, 0.2825, 0.2868, 0.2816, 0.2834, 0.2825, 0.2839, 0.2807, 0.2853, 0.2815, 0.2849, 0.2823, 0.2857, 0.2799, 0.2875, 0.2807, 0.2868, 0.2816, 0.286, 0.2812, 0.284, 0.2843, 0.2834, 0.2825, 0.2849, 0.2823, 0.2852, 0.2832, 0.2857, 0.2851, 0.284, 0.2843, 0.2852, 0.2832, 0.2859, 0.2836, 0.2874, 0.2843, 0.2857, 0.2851, 0.2859, 0.2836, 0.2867, 0.2833, 0.2869, 0.282, 0.2869, 0.282, 0.2876, 0.2817, 0.2876, 0.2817, 0.2869, 0.282, 0.2869, 0.282, 0.2876, 0.2817, 0.2876, 0.2817, 0.2869, 0.282, 0.2869, 0.282, 0.2876, 0.2817, 0.2876, 0.2817, 0.2869, 0.282, 0.2869, 0.282, 0.2876, 0.2817, 0.2877, 0.2817, 0.2869, 0.282, 0.2869, 0.282, 0.2876, 0.2817, 0.2876, 0.2817, 0.2869, 0.2821, 0.2869, 0.282, 0.2877, 0.2817, 0.2877, 0.2817, 0.287, 0.282, 0.2869, 0.2821, 0.2877, 0.2817, 0.2877, 0.2817, 0.2869, 0.282, 0.287, 0.282, 0.2877, 0.2817, 0.2876, 0.2817, 0.2868, 0.283, 0.2862, 0.2832, 0.287, 0.282, 0.2869, 0.282, 0.2862, 0.2832, 0.2856, 0.2829, 0.2869, 0.2821, 0.287, 0.282, 0.2856, 0.2829, 0.2854, 0.2823, 0.2869, 0.282, 0.2869, 0.2821, 0.2862, 0.2814, 0.2868, 0.2817, 0.2869, 0.282, 0.2869, 0.282, 0.2854, 0.2823, 0.2857, 0.2817, 0.2869, 0.282, 0.2869, 0.282, 0.2868, 0.2817, 0.2871, 0.2823, 0.2869, 0.282, 0.2869, 0.282, 0.2857, 0.2817, 0.2862, 0.2814, 0.2869, 0.282, 0.2869, 0.282, 0.2871, 0.2823, 0.2868, 0.283, 0.2869, 0.282, 0.2869, 0.282, 0.2871, 0.2825, 0.2867, 0.2833, 0.2868, 0.283, 0.2871, 0.2823, 0.2853, 0.2815, 0.286, 0.2812, 0.2862, 0.2814, 0.2857, 0.2817, 0.2868, 0.2816, 0.2871, 0.2825, 0.2871, 0.2823, 0.2868, 0.2817, 0.2849, 0.2823, 0.2853, 0.2815, 0.2857, 0.2817, 0.2854, 0.2823, 0.286, 0.2812, 0.2868, 0.2816, 0.2868, 0.2817, 0.2862, 0.2814, 0.2852, 0.2832, 0.2849, 0.2823, 0.2854, 0.2823, 0.2856, 0.2829, 0.2859, 0.2836, 0.2852, 0.2832, 0.2856, 0.2829, 0.2862, 0.2832, 0.2867, 0.2833, 0.2859, 0.2836, 0.2862, 0.2832, 0.2868, 0.283, 0.2876, 0.2817, 0.2876, 0.2817, 0.2879, 0.2816, 0.2879, 0.2816, 0.2876, 0.2817, 0.2876, 0.2817, 0.288, 0.2816, 0.288, 0.2816, 0.2876, 0.2817, 0.2876, 0.2817, 0.2879, 0.2816, 0.2879, 0.2816, 0.2877, 0.2817, 0.2876, 0.2817, 0.288, 0.2816, 0.288, 0.2816, 0.2876, 0.2817, 0.2876, 0.2817, 0.2879, 0.2816, 0.288, 0.2816, 0.2877, 0.2817, 0.2877, 0.2817, 0.288, 0.2816, 0.288, 0.2816, 0.2877, 0.2817, 0.2877, 0.2817, 0.288, 0.2816, 0.2879, 0.2816, 0.2876, 0.2817, 0.2877, 0.2817, 0.2879, 0.2816, 0.2879, 0.2816, 0.2879, 0.2816, 0.2879, 0.2816, 0.2882, 0.2815, 0.2883, 0.2814, 0.288, 0.2816, 0.288, 0.2816, 0.2883, 0.2814, 0.2883, 0.2814, 0.2879, 0.2816, 0.2879, 0.2816, 0.2883, 0.2814, 0.2884, 0.2814, 0.288, 0.2816, 0.288, 0.2816, 0.2883, 0.2814, 0.2883, 0.2814, 0.288, 0.2816, 0.2879, 0.2816, 0.2884, 0.2814, 0.2883, 0.2814, 0.288, 0.2816, 0.288, 0.2816, 0.2883, 0.2814, 0.2883, 0.2814, 0.2879, 0.2816, 0.288, 0.2816, 0.2883, 0.2814, 0.2883, 0.2815, 0.2879, 0.2816, 0.2879, 0.2816, 0.2883, 0.2815, 0.2882, 0.2815, 0.2883, 0.2814, 0.2882, 0.2815, 0.2886, 0.2813, 0.2886, 0.2813, 0.2883, 0.2814, 0.2883, 0.2814, 0.2886, 0.2813, 0.2886, 0.2813, 0.2884, 0.2814, 0.2883, 0.2814, 0.2886, 0.2813, 0.2886, 0.2813, 0.2883, 0.2814, 0.2883, 0.2814, 0.2886, 0.2813, 0.2886, 0.2813, 0.2883, 0.2814, 0.2884, 0.2814, 0.2886, 0.2813, 0.2886, 0.2813, 0.2883, 0.2814, 0.2883, 0.2814, 0.2886, 0.2813, 0.2886, 0.2813, 0.2883, 0.2815, 0.2883, 0.2814, 0.2886, 0.2813, 0.2886, 0.2813, 0.2882, 0.2815, 0.2883, 0.2815, 0.2886, 0.2813, 0.2886, 0.2813, 0.2886, 0.2813, 0.2886, 0.2813, 0.2893, 0.281, 0.2893, 0.281, 0.2886, 0.2813, 0.2886, 0.2813, 0.2893, 0.281, 0.2893, 0.281, 0.2886, 0.2813, 0.2886, 0.2813, 0.2893, 0.281, 0.2893, 0.281, 0.2886, 0.2813, 0.2886, 0.2813, 0.2893, 0.281, 0.2893, 0.281, 0.2886, 0.2813, 0.2886, 0.2813, 0.2893, 0.281, 0.2893, 0.281, 0.2886, 0.2813, 0.2886, 0.2813, 0.2893, 0.281, 0.2893, 0.281, 0.2886, 0.2813, 0.2886, 0.2813, 0.2893, 0.281, 0.2893, 0.281, 0.2886, 0.2813, 0.2886, 0.2813, 0.2893, 0.281, 0.2893, 0.281, 0.29, 0.2808, 0.29, 0.2808, 0.2906, 0.2806, 0.2905, 0.2806, 0.29, 0.2807, 0.2899, 0.2807, 0.2904, 0.2805, 0.2905, 0.2805, 0.2899, 0.2807, 0.29, 0.2808, 0.2905, 0.2806, 0.2905, 0.2805, 0.29, 0.2807, 0.29, 0.2807, 0.2905, 0.2805, 0.2905, 0.2804, 0.2899, 0.2807, 0.2899, 0.2807, 0.2905, 0.2805, 0.2904, 0.2805, 0.29, 0.2807, 0.29, 0.2807, 0.2905, 0.2804, 0.2906, 0.2804, 0.29, 0.2807, 0.29, 0.2807, 0.2906, 0.2804, 0.2906, 0.2806, 0.29, 0.2808, 0.29, 0.2807, 0.2906, 0.2806, 0.2906, 0.2806, 0.2893, 0.281, 0.2893, 0.281, 0.29, 0.2807, 0.29, 0.2808, 0.2893, 0.281, 0.2893, 0.281, 0.29, 0.2807, 0.29, 0.2807, 0.2893, 0.281, 0.2893, 0.281, 0.29, 0.2807, 0.29, 0.2807, 0.2893, 0.281, 0.2893, 0.281, 0.2899, 0.2807, 0.2899, 0.2807, 0.2893, 0.281, 0.2893, 0.281, 0.29, 0.2807, 0.29, 0.2807, 0.2893, 0.281, 0.2893, 0.281, 0.29, 0.2808, 0.2899, 0.2807, 0.2893, 0.281, 0.2893, 0.281, 0.2899, 0.2807, 0.29, 0.2807, 0.2893, 0.281, 0.2893, 0.281, 0.29, 0.2808, 0.29, 0.2808, 0.0, 0.0, 1.0, 0.0, 1.0, 1.0, 0.0, 1.0, 0.0, 0.0, 1.0, 0.0, 1.0, 1.0, 0.0, 1.0, 0.0, 0.0, 1.0, 0.0, 1.0, 1.0, 0.0, 1.0, 0.0, 0.0, 1.0, 0.0, 1.0, 1.0, 0.0, 1.0, 0.0, 0.0, 1.0, 0.0, 1.0, 1.0, 0.0, 1.0, 0.0, 0.0, 1.0, 0.0, 1.0, 1.0, 0.0, 1.0, 0.0, 0.0, 1.0, 0.0, 1.0, 1.0, 0.0, 1.0, 0.0, 0.0, 1.0, 0.0, 1.0, 1.0, 0.0, 1.0, 0.0, 0.0, 1.0, 0.0, 1.0, 1.0, 0.0, 1.0, 0.0, 0.0, 1.0, 0.0, 1.0, 1.0, 0.0, 1.0, 0.0, 0.0, 1.0, 0.0, 1.0, 1.0, 0.0, 1.0, 0.0, 0.0, 1.0, 0.0, 1.0, 1.0, 0.0, 1.0, 0.0, 0.0, 1.0, 0.0, 1.0, 1.0, 0.0, 1.0, 0.0, 0.0, 1.0, 0.0, 1.0, 1.0, 0.0, 1.0, 0.0, 0.0, 1.0, 0.0, 1.0, 1.0, 0.0, 1.0, 0.0, 0.0, 1.0, 0.0, 1.0, 1.0, 0.0, 1.0, 0.0, 0.0, 1.0, 0.0, 1.0, 1.0, 0.0, 1.0, 0.0, 0.0, 1.0, 0.0, 1.0, 1.0, 0.0, 1.0, 0.0, 0.0, 1.0, 0.0, 1.0, 1.0, 0.0, 1.0, 0.0, 0.0, 1.0, 0.0, 1.0, 1.0, 0.0, 1.0, 0.0, 0.0, 1.0, 0.0, 1.0, 1.0, 0.0, 1.0, 0.0, 0.0, 1.0, 0.0, 1.0, 1.0, 0.0, 1.0, 0.0, 0.0, 1.0, 0.0, 1.0, 1.0, 0.0, 1.0, 0.0, 0.0, 1.0, 0.0, 1.0, 1.0, 0.0, 1.0, 0.0, 0.0, 1.0, 0.0, 1.0, 1.0, 0.0, 1.0, 0.0, 0.0, 1.0, 0.0, 1.0, 1.0, 0.0, 1.0, 0.0, 0.0, 1.0, 0.0, 1.0, 1.0, 0.0, 1.0, 0.0, 0.0, 1.0, 0.0, 1.0, 1.0, 0.0, 1.0, 0.0, 0.0, 1.0, 0.0, 1.0, 1.0, 0.0, 1.0, 0.0, 0.0, 1.0, 0.0, 1.0, 1.0, 0.0, 1.0, 0.0, 0.0, 1.0, 0.0, 1.0, 1.0, 0.0, 1.0, 0.0, 0.0, 1.0, 0.0, 1.0, 1.0, 0.0, 1.0, 0.0, 0.0, 1.0, 0.0, 1.0, 1.0, 0.0, 1.0, 0.0, 0.0, 1.0, 0.0, 1.0, 1.0, 0.0, 1.0, 0.0, 0.0, 1.0, 0.0, 1.0, 1.0, 0.0, 1.0, 0.0, 0.0, 1.0, 0.0, 1.0, 1.0, 0.0, 1.0, 0.0, 0.0, 1.0, 0.0, 1.0, 1.0, 0.0, 1.0, 0.0, 0.0, 1.0, 0.0, 1.0, 1.0, 0.0, 1.0, 0.0, 0.0, 1.0, 0.0, 1.0, 1.0, 0.0, 1.0, 0.0, 0.0, 1.0, 0.0, 1.0, 1.0, 0.0, 1.0, 0.0, 0.0, 1.0, 0.0, 1.0, 1.0, 0.0, 1.0, 0.0, 0.0, 1.0, 0.0, 1.0, 1.0, 0.0, 1.0, 0.0, 0.0, 1.0, 0.0, 1.0, 1.0, 0.0, 1.0, 0.0, 0.0, 1.0, 0.0, 1.0, 1.0, 0.0, 1.0, 0.0, 0.0, 1.0, 0.0, 1.0, 1.0, 0.0, 1.0, 0.0, 0.0, 1.0, 0.0, 1.0, 1.0, 0.0, 1.0, 0.0, 0.0, 1.0, 0.0, 1.0, 1.0, 0.0, 1.0, 0.0, 0.0, 1.0, 0.0, 1.0, 1.0, 0.0, 1.0, 0.5, 1.0, 0.8536, 0.8536, 1.0, 0.5, 0.8536, 0.1464, 0.5, 0.0, 0.1464, 0.1464, 0.0, 0.5, 0.1464, 0.8536, 0.5, 1.0, 0.8536, 0.8536, 1.0, 0.5, 0.8536, 0.1464, 0.5, 0.0, 0.1464, 0.1464, 0.0, 0.5, 0.1464, 0.8536, 0.811, 0.2463, 0.79, 0.2553, 0.7905, 0.2522, 0.807, 0.246, 0.6566, 0.2945, 0.664, 0.306, 0.6619, 0.3145, 0.6596, 0.3074, 0.9884, 0.2285, 0.9878, 0.2178, 0.9935, 0.2256, 0.9946, 0.2268, 0.7826, 0.2378, 0.7856, 0.2383, 0.7856, 0.2405, 0.7835, 0.24, 0.6209, 0.02211, 0.6091, 0.03031, 0.6059, 0.0311, 0.6085, 0.02737, 0.7703, 0.4264, 0.7737, 0.4193, 0.7827, 0.4258, 0.7829, 0.4264, 0.6188, 0.01556, 0.7685, 0.000126, 0.762, 0.009348, 0.6301, 0.02168, 0.7995, 0.2342, 0.8016, 0.2321, 0.8025, 0.2342, 0.8011, 0.2359, 0.9997, 0.2263, 0.9999, 0.2387, 0.9946, 0.2278, 0.9936, 0.227, 0.7758, 0.04902, 0.7541, 0.04568, 0.7595, 0.03937, 0.7773, 0.04147, 0.8041, 0.2225, 0.8039, 0.2202, 0.8062, 0.2204, 0.8062, 0.2218, 0.9152, 0.09094, 0.9091, 0.08051, 0.9183, 0.08444, 0.9204, 0.08554, 0.8042, 0.1917, 0.8071, 0.1943, 0.8053, 0.1959, 0.8034, 0.1939, 0.974, 0.3933, 0.9645, 0.4115, 0.9579, 0.4039, 0.9616, 0.4027, 0.7625, 0.2112, 0.7627, 0.2139, 0.7605, 0.2138, 0.7605, 0.2119, 0.7689, 0.2311, 0.7704, 0.2325, 0.769, 0.2328, 0.7678, 0.2321, 0.6989, 0.3393, 0.7611, 0.3713, 0.7705, 0.3826, 0.6863, 0.3356, 0.599, 0.04565, 0.6091, 0.03031, 0.6061, 0.02677, 0.6024, 0.05091, 0.9536, 0.2498, 0.9509, 0.2351, 0.9595, 0.2334, 0.9601, 0.2437, 0.8252, 0.3902, 0.8941, 0.3747, 0.9099, 0.3814, 0.8143, 0.3933, 0.6498, 0.3431, 0.6413, 0.3374, 0.6462, 0.333, 0.6538, 0.3392, 0.9509, 0.2351, 0.9461, 0.2172, 0.955, 0.2206, 0.9595, 0.2334, 0.9343, 0.3374, 0.9548, 0.2626, 0.9583, 0.251, 0.9398, 0.354, 0.7967, 0.007737, 0.9133, 0.0741, 0.9034, 0.0778, 0.7987, 0.01888, 0.7826, 0.2378, 0.7725, 0.232, 0.7746, 0.2278, 0.784, 0.2333, 0.769, 0.2047, 0.7704, 0.2036, 0.7713, 0.2045, 0.7705, 0.206, 0.7689, 0.1984, 0.7775, 0.1956, 0.779, 0.2003, 0.771, 0.2026, 0.7669, 0.2001, 0.7689, 0.1984, 0.771, 0.2026, 0.7704, 0.2036, 0.8016, 0.2321, 0.7995, 0.2342, 0.7961, 0.2304, 0.7974, 0.2296, 0.763, 0.217, 0.7627, 0.2139, 0.7676, 0.2143, 0.7675, 0.2158, 0.7809, 0.1959, 0.7839, 0.1964, 0.7821, 0.2009, 0.7809, 0.2009, 0.799, 0.2066, 0.8037, 0.2174, 0.7992, 0.2189, 0.7946, 0.2087, 0.7966, 0.2041, 0.799, 0.2066, 0.7946, 0.2087, 0.7931, 0.2076, 0.7775, 0.1956, 0.7809, 0.1959, 0.7809, 0.2009, 0.779, 0.2003, 0.7973, 0.236, 0.7888, 0.2387, 0.7873, 0.2339, 0.7953, 0.2316, 0.7625, 0.2112, 0.7648, 0.2024, 0.769, 0.2047, 0.7671, 0.2129, 0.8039, 0.2202, 0.8041, 0.2225, 0.7997, 0.2207, 0.7992, 0.22, 0.7995, 0.2342, 0.7973, 0.236, 0.7953, 0.2316, 0.7961, 0.2304, 0.8037, 0.2174, 0.8039, 0.2202, 0.7992, 0.22, 0.7992, 0.2189, 0.7725, 0.232, 0.7704, 0.2297, 0.7738, 0.2265, 0.7746, 0.2278, 0.7839, 0.1964, 0.7942, 0.2016, 0.792, 0.2061, 0.7821, 0.2009, 0.7856, 0.2383, 0.7826, 0.2378, 0.784, 0.2333, 0.7855, 0.2333, 0.7888, 0.2387, 0.7856, 0.2383, 0.7855, 0.2333, 0.7873, 0.2339, 0.7648, 0.2024, 0.7669, 0.2001, 0.7704, 0.2036, 0.769, 0.2047, 0.7704, 0.2297, 0.7684, 0.2275, 0.7728, 0.2257, 0.7738, 0.2265, 0.8041, 0.2225, 0.8016, 0.2321, 0.7974, 0.2296, 0.7997, 0.2207, 0.7684, 0.2275, 0.763, 0.217, 0.7675, 0.2158, 0.7728, 0.2257, 0.7627, 0.2139, 0.7625, 0.2112, 0.7671, 0.2129, 0.7676, 0.2143, 0.7942, 0.2016, 0.7966, 0.2041, 0.7931, 0.2076, 0.792, 0.2061, 0.794, 0.2301, 0.7872, 0.2322, 0.7856, 0.232, 0.784, 0.2313, 0.7758, 0.2269, 0.7748, 0.2257, 0.7739, 0.2244, 0.7694, 0.216, 0.7689, 0.2143, 0.7688, 0.213, 0.7705, 0.206, 0.7713, 0.2045, 0.7722, 0.2039, 0.7793, 0.2021, 0.7808, 0.2021, 0.7821, 0.2026, 0.7907, 0.2074, 0.7922, 0.2086, 0.7933, 0.2099, 0.7975, 0.2188, 0.798, 0.2199, 0.7982, 0.2206, 0.7959, 0.2283, 0.7952, 0.2295, 0.7931, 0.2076, 0.7946, 0.2087, 0.7933, 0.2099, 0.7922, 0.2086, 0.771, 0.2026, 0.779, 0.2003, 0.7793, 0.2021, 0.7722, 0.2039, 0.7675, 0.2158, 0.7676, 0.2143, 0.7689, 0.2143, 0.7694, 0.216, 0.7992, 0.22, 0.7997, 0.2207, 0.7982, 0.2206, 0.798, 0.2199, 0.7671, 0.2129, 0.769, 0.2047, 0.7705, 0.206, 0.7688, 0.213, 0.7961, 0.2304, 0.7953, 0.2316, 0.794, 0.2301, 0.7952, 0.2295, 0.7746, 0.2278, 0.7738, 0.2265, 0.7748, 0.2257, 0.7758, 0.2269, 0.7873, 0.2339, 0.7855, 0.2333, 0.7856, 0.232, 0.7872, 0.2322, 0.7728, 0.2257, 0.7675, 0.2158, 0.7694, 0.216, 0.7739, 0.2244, 0.7855, 0.2333, 0.784, 0.2333, 0.784, 0.2313, 0.7856, 0.232, 0.784, 0.2333, 0.7746, 0.2278, 0.7758, 0.2269, 0.784, 0.2313, 0.7974, 0.2296, 0.7961, 0.2304, 0.7952, 0.2295, 0.7959, 0.2283, 0.7738, 0.2265, 0.7728, 0.2257, 0.7739, 0.2244, 0.7748, 0.2257, 0.7953, 0.2316, 0.7873, 0.2339, 0.7872, 0.2322, 0.794, 0.2301, 0.7992, 0.2189, 0.7992, 0.22, 0.798, 0.2199, 0.7975, 0.2188, 0.7676, 0.2143, 0.7671, 0.2129, 0.7688, 0.213, 0.7689, 0.2143, 0.7997, 0.2207, 0.7974, 0.2296, 0.7959, 0.2283, 0.7982, 0.2206, 0.792, 0.2061, 0.7931, 0.2076, 0.7922, 0.2086, 0.7907, 0.2074, 0.7704, 0.2036, 0.771, 0.2026, 0.7722, 0.2039, 0.7713, 0.2045, 0.7946, 0.2087, 0.7992, 0.2189, 0.7975, 0.2188, 0.7933, 0.2099, 0.779, 0.2003, 0.7809, 0.2009, 0.7808, 0.2021, 0.7793, 0.2021, 0.7809, 0.2009, 0.7821, 0.2009, 0.7821, 0.2026, 0.7808, 0.2021, 0.7821, 0.2009, 0.792, 0.2061, 0.7907, 0.2074, 0.7821, 0.2026, 0.9878, 0.2178, 0.9884, 0.2285, 0.9824, 0.23, 0.9811, 0.2192, 0.9461, 0.2172, 0.9389, 0.2042, 0.95, 0.2142, 0.955, 0.2206, 0.7933, 0.01483, 0.7816, 0.01526, 0.782, 0.006831, 0.7842, 0.008403, 0.9252, 0.08116, 0.9316, 0.09313, 0.9215, 0.08717, 0.9196, 0.08636, 0.7973, 0.236, 0.7995, 0.2342, 0.8011, 0.2359, 0.7994, 0.2371, 0.8041, 0.2225, 0.8062, 0.2218, 0.8073, 0.2212, 0.8066, 0.2223, 0.9389, 0.2042, 0.9113, 0.1398, 0.9083, 0.1271, 0.95, 0.2142, 0.6091, 0.03031, 0.6209, 0.02211, 0.6246, 0.02601, 0.6061, 0.02677, 0.783, 0.2522, 0.7627, 0.2419, 0.7642, 0.2408, 0.782, 0.2504, 0.904, 0.1283, 0.8918, 0.1138, 0.8972, 0.1086, 0.906, 0.1201, 0.7856, 0.2383, 0.7888, 0.2387, 0.7881, 0.2406, 0.7856, 0.2405, 0.5917, 0.04263, 0.6012, 0.02385, 0.6069, 0.03188, 0.6036, 0.03318, 0.8662, 0.09282, 0.8054, 0.06295, 0.7961, 0.05171, 0.8785, 0.0962, 0.7737, 0.4193, 0.7703, 0.4264, 0.7683, 0.4154, 0.7747, 0.4125, 0.7704, 0.2297, 0.7725, 0.232, 0.7704, 0.2325, 0.7689, 0.2311, 0.9927, 0.2374, 0.9884, 0.2285, 0.9946, 0.2268, 0.994, 0.2282, 0.7684, 0.2275, 0.7704, 0.2297, 0.7689, 0.2311, 0.7677, 0.2296, 0.7844, 0.0001261, 0.7967, 0.007737, 0.784, 0.007691, 0.7818, 0.008125, 0.8918, 0.1138, 0.8772, 0.1005, 0.8853, 0.09873, 0.8972, 0.1086, 0.7416, 0.04406, 0.6714, 0.05986, 0.6553, 0.05326, 0.7526, 0.04101, 0.8071, 0.1943, 0.8092, 0.1971, 0.807, 0.1977, 0.8053, 0.1959, 0.9316, 0.09313, 0.9942, 0.2146, 0.9836, 0.2126, 0.9275, 0.1028, 0.5678, 0.191, 0.5757, 0.1921, 0.574, 0.2021, 0.5735, 0.2024, 0.7627, 0.2139, 0.763, 0.217, 0.7609, 0.2159, 0.7605, 0.2138, 0.9884, 0.2285, 0.9927, 0.2374, 0.9853, 0.2379, 0.9824, 0.23, 0.9113, 0.1398, 0.904, 0.1283, 0.906, 0.1201, 0.9083, 0.1271, 0.7994, 0.2371, 0.8011, 0.2359, 0.8023, 0.2372, 0.8008, 0.2378, 0.6327, 0.09743, 0.6134, 0.1673, 0.6097, 0.1783, 0.6271, 0.08136, 0.7669, 0.2001, 0.7648, 0.2024, 0.7638, 0.2003, 0.7653, 0.1985, 0.7689, 0.1984, 0.7669, 0.2001, 0.7653, 0.1985, 0.7667, 0.1974, 0.5757, 0.1921, 0.5678, 0.191, 0.5771, 0.1857, 0.583, 0.1911, 0.8772, 0.1005, 0.8662, 0.09282, 0.8785, 0.0962, 0.8853, 0.09873, 0.7839, 0.1964, 0.7809, 0.1959, 0.7809, 0.1937, 0.7828, 0.1942, 0.7809, 0.1959, 0.7775, 0.1956, 0.7782, 0.1937, 0.7809, 0.1937, 0.7981, 0.4255, 0.7984, 0.4342, 0.7874, 0.4275, 0.7876, 0.4272, 0.6553, 0.3522, 0.6516, 0.3582, 0.6463, 0.3485, 0.6468, 0.3483, 0.6284, 0.2298, 0.6566, 0.2945, 0.6596, 0.3074, 0.6176, 0.2197, 0.7984, 0.4342, 0.7981, 0.4255, 0.8, 0.4185, 0.8048, 0.4249, 0.5737, 0.2176, 0.5807, 0.2147, 0.5875, 0.2139, 0.5845, 0.2202, 0.8039, 0.2202, 0.8037, 0.2174, 0.8058, 0.2186, 0.8062, 0.2204, 0.6012, 0.02385, 0.6188, 0.01556, 0.6082, 0.02803, 0.6069, 0.03188, 0.5807, 0.2147, 0.5737, 0.2176, 0.5743, 0.2057, 0.5748, 0.2059, 0.9084, 0.3771, 0.9256, 0.3694, 0.9338, 0.3784, 0.9174, 0.3837, 0.9999, 0.2387, 0.974, 0.3933, 0.9687, 0.3811, 0.991, 0.2435, 0.799, 0.2066, 0.7966, 0.2041, 0.7982, 0.2026, 0.7998, 0.2045, 0.7775, 0.1956, 0.7689, 0.1984, 0.7665, 0.1971, 0.7776, 0.1932, 0.9256, 0.3694, 0.9354, 0.3521, 0.9412, 0.3617, 0.9338, 0.3784, 0.7966, 0.2041, 0.7942, 0.2016, 0.7963, 0.2009, 0.7982, 0.2026, 0.5743, 0.2057, 0.5747, 0.2038, 0.5736, 0.204, 0.5748, 0.2059, 0.9187, 0.08435, 0.9196, 0.08636, 0.9204, 0.08554, 0.9183, 0.08444, 0.6069, 0.03188, 0.6082, 0.02803, 0.6085, 0.02737, 0.6059, 0.0311, 0.7874, 0.4275, 0.7852, 0.4261, 0.785, 0.4273, 0.7876, 0.4272, 0.9196, 0.08636, 0.9215, 0.08717, 0.9214, 0.08767, 0.9204, 0.08554, 0.6036, 0.03318, 0.6069, 0.03188, 0.6059, 0.0311, 0.6028, 0.03304, 0.9579, 0.4039, 0.9565, 0.4076, 0.9563, 0.4083, 0.9587, 0.4048, 0.9616, 0.4027, 0.9579, 0.4039, 0.9587, 0.4048, 0.9624, 0.4027, 0.7852, 0.4261, 0.7829, 0.4264, 0.7827, 0.4258, 0.785, 0.4273, 0.6459, 0.3471, 0.6445, 0.3467, 0.6447, 0.3461, 0.6452, 0.3478, 0.6463, 0.3485, 0.6459, 0.3471, 0.6452, 0.3478, 0.6468, 0.3483, 0.5747, 0.2038, 0.5735, 0.2024, 0.574, 0.2021, 0.5736, 0.204, 0.7795, 0.00674, 0.7818, 0.008125, 0.782, 0.006831, 0.7793, 0.006964, 0.7818, 0.008125, 0.784, 0.007691, 0.7842, 0.008403, 0.782, 0.006831, 0.9936, 0.227, 0.9946, 0.2278, 0.994, 0.2282, 0.9946, 0.2268, 0.994, 0.2258, 0.9936, 0.227, 0.9946, 0.2268, 0.9935, 0.2256, 0.9459, 0.4196, 0.9436, 0.4125, 0.9563, 0.4083, 0.9565, 0.4076, 0.5737, 0.2176, 0.5672, 0.2049, 0.5747, 0.2038, 0.5743, 0.2057, 0.9672, 0.3902, 0.974, 0.3933, 0.9616, 0.4027, 0.9624, 0.4027, 0.5757, 0.1921, 0.5808, 0.2027, 0.5736, 0.204, 0.574, 0.2021, 0.7816, 0.01526, 0.7688, 0.008822, 0.7793, 0.006964, 0.782, 0.006831, 0.9942, 0.2146, 0.9997, 0.2263, 0.9936, 0.227, 0.994, 0.2258, 0.9091, 0.08051, 0.9133, 0.0741, 0.9187, 0.08435, 0.9183, 0.08444, 0.6413, 0.3374, 0.6498, 0.3431, 0.6452, 0.3478, 0.6447, 0.3461, 0.6091, 0.03031, 0.599, 0.04565, 0.6028, 0.03304, 0.6059, 0.0311, 0.9316, 0.09313, 0.9251, 0.09696, 0.9214, 0.08767, 0.9215, 0.08717, 0.6516, 0.3582, 0.6412, 0.3514, 0.6459, 0.3471, 0.6463, 0.3485, 0.9999, 0.2387, 0.9927, 0.2374, 0.994, 0.2282, 0.9946, 0.2278, 0.7737, 0.4193, 0.7858, 0.4191, 0.785, 0.4273, 0.7827, 0.4258, 0.5808, 0.2027, 0.5807, 0.2147, 0.5748, 0.2059, 0.5736, 0.204, 0.7967, 0.007737, 0.7933, 0.01483, 0.7842, 0.008403, 0.784, 0.007691, 0.9133, 0.0741, 0.9252, 0.08116, 0.9196, 0.08636, 0.9187, 0.08435, 0.9878, 0.2178, 0.9942, 0.2146, 0.994, 0.2258, 0.9935, 0.2256, 0.9645, 0.4115, 0.9459, 0.4196, 0.9565, 0.4076, 0.9579, 0.4039, 0.7688, 0.008822, 0.7685, 0.000126, 0.7795, 0.00674, 0.7793, 0.006964, 0.9436, 0.4125, 0.9573, 0.4039, 0.9587, 0.4048, 0.9563, 0.4083, 0.6498, 0.3431, 0.6553, 0.3522, 0.6468, 0.3483, 0.6452, 0.3478, 0.599, 0.04565, 0.5917, 0.04263, 0.6036, 0.03318, 0.6028, 0.03304, 0.7828, 0.4342, 0.7703, 0.4264, 0.7829, 0.4264, 0.7852, 0.4261, 0.6188, 0.01556, 0.6209, 0.02211, 0.6085, 0.02737, 0.6082, 0.02803, 0.7858, 0.4191, 0.7981, 0.4255, 0.7876, 0.4272, 0.785, 0.4273, 0.6412, 0.3514, 0.635, 0.3407, 0.6445, 0.3467, 0.6459, 0.3471, 0.7685, 0.000126, 0.7844, 0.0001261, 0.7818, 0.008125, 0.7795, 0.00674, 0.5672, 0.2049, 0.5678, 0.191, 0.5735, 0.2024, 0.5747, 0.2038, 0.9573, 0.4039, 0.9672, 0.3902, 0.9624, 0.4027, 0.9587, 0.4048, 0.635, 0.3407, 0.6413, 0.3374, 0.6447, 0.3461, 0.6445, 0.3467, 0.7984, 0.4342, 0.7828, 0.4342, 0.7852, 0.4261, 0.7874, 0.4275, 0.9251, 0.09696, 0.9152, 0.09094, 0.9204, 0.08554, 0.9214, 0.08767, 0.7915, 0.5005, 0.7915, 0.5936, 0.7003, 0.553, 0.6983, 0.5363, 0.633, 0.6597, 0.5672, 0.5938, 0.6604, 0.558, 0.6736, 0.5683, 0.7915, 0.5936, 0.7259, 0.6593, 0.69, 0.5662, 0.7003, 0.553, 0.5672, 0.5938, 0.5672, 0.5008, 0.6584, 0.5413, 0.6604, 0.558, 0.7259, 0.6593, 0.633, 0.6597, 0.6736, 0.5683, 0.69, 0.5662, 0.5672, 0.5008, 0.6328, 0.435, 0.6687, 0.5281, 0.6584, 0.5413, 0.6328, 0.435, 0.7259, 0.4344, 0.6852, 0.526, 0.6687, 0.5281, 0.7259, 0.4344, 0.7915, 0.5005, 0.6983, 0.5363, 0.6852, 0.526, 0.6584, 0.5413, 0.6687, 0.5281, 0.6784, 0.5471, 0.6787, 0.5479, 0.69, 0.5662, 0.6736, 0.5683, 0.6801, 0.5479, 0.6804, 0.5471, 0.6604, 0.558, 0.6584, 0.5413, 0.6787, 0.5479, 0.6794, 0.5482, 0.7003, 0.553, 0.69, 0.5662, 0.6804, 0.5471, 0.68, 0.5463, 0.6736, 0.5683, 0.6604, 0.558, 0.6794, 0.5482, 0.6801, 0.5479, 0.6983, 0.5363, 0.7003, 0.553, 0.68, 0.5463, 0.6793, 0.546, 0.6852, 0.526, 0.6983, 0.5363, 0.6793, 0.546, 0.6786, 0.5464, 0.6687, 0.5281, 0.6852, 0.526, 0.6786, 0.5464, 0.6784, 0.5471, 0.8039, 0.1902, 0.8662, 0.09282, 0.8772, 0.1005, 0.8042, 0.1917, 0.8941, 0.3747, 0.9084, 0.3771, 0.9174, 0.3837, 0.9099, 0.3814, 0.8071, 0.1943, 0.8042, 0.1917, 0.8772, 0.1005, 0.8918, 0.1138, 0.8092, 0.1971, 0.8071, 0.1943, 0.8918, 0.1138, 0.904, 0.1283, 0.8177, 0.2198, 0.9389, 0.2042, 0.9461, 0.2172, 0.8172, 0.2196, 0.8179, 0.2214, 0.8172, 0.2196, 0.9461, 0.2172, 0.9509, 0.2351, 0.8185, 0.2225, 0.8179, 0.2214, 0.9509, 0.2351, 0.9536, 0.2498, 0.7807, 0.1813, 0.7768, 0.181, 0.7541, 0.04568, 0.7758, 0.04902, 0.7829, 0.1824, 0.7807, 0.1813, 0.7758, 0.04902, 0.7932, 0.0551, 0.7549, 0.1891, 0.6327, 0.09743, 0.6314, 0.083, 0.7548, 0.1915, 0.7981, 0.4255, 0.7858, 0.4191, 0.7865, 0.4137, 0.8, 0.4185, 0.7565, 0.189, 0.7548, 0.1915, 0.6314, 0.083, 0.6419, 0.0644, 0.7574, 0.1886, 0.7565, 0.189, 0.6419, 0.0644, 0.6571, 0.05768, 0.7489, 0.2155, 0.6284, 0.2298, 0.6213, 0.2169, 0.7493, 0.2156, 0.7685, 0.000126, 0.7688, 0.008822, 0.7668, 0.01577, 0.762, 0.009348, 0.7485, 0.2128, 0.7493, 0.2156, 0.6213, 0.2169, 0.6165, 0.1974, 0.7481, 0.2107, 0.7485, 0.2128, 0.6165, 0.1974, 0.6143, 0.1799, 0.7606, 0.2389, 0.7625, 0.2407, 0.6878, 0.3313, 0.6751, 0.319, 0.7591, 0.237, 0.7606, 0.2389, 0.6751, 0.319, 0.664, 0.306, 0.79, 0.2553, 0.8252, 0.3902, 0.8128, 0.3886, 0.7893, 0.2533, 0.7734, 0.3792, 0.7919, 0.3854, 0.7904, 0.3929, 0.7764, 0.3878, 0.7857, 0.2529, 0.7893, 0.2533, 0.8128, 0.3886, 0.7919, 0.3854, 0.783, 0.2518, 0.7857, 0.2529, 0.7919, 0.3854, 0.7734, 0.3792, 0.9459, 0.4196, 0.7984, 0.4342, 0.8048, 0.4249, 0.9344, 0.4131, 0.81, 0.2454, 0.8113, 0.2434, 0.9354, 0.3521, 0.9256, 0.3694, 0.8084, 0.2462, 0.81, 0.2454, 0.9256, 0.3694, 0.9084, 0.3771, 0.7489, 0.2155, 0.758, 0.2367, 0.6566, 0.2945, 0.6284, 0.2298, 0.7549, 0.1891, 0.7464, 0.2097, 0.6134, 0.1673, 0.6327, 0.09743, 0.7762, 0.1791, 0.7546, 0.1884, 0.6714, 0.05986, 0.7416, 0.04406, 0.8039, 0.1902, 0.7828, 0.182, 0.8054, 0.06295, 0.8662, 0.09282, 0.8177, 0.2198, 0.8106, 0.1974, 0.9113, 0.1398, 0.9389, 0.2042, 0.8111, 0.2461, 0.8204, 0.2234, 0.9548, 0.2626, 0.9343, 0.3374, 0.79, 0.2553, 0.811, 0.2463, 0.8941, 0.3747, 0.8252, 0.3902, 0.7627, 0.2419, 0.783, 0.2522, 0.7611, 0.3713, 0.6989, 0.3393, 0.7933, 0.01483, 0.7967, 0.007737, 0.7987, 0.01888, 0.7921, 0.02171, 0.7919, 0.3854, 0.8128, 0.3886, 0.8073, 0.3949, 0.7904, 0.3929, 0.8111, 0.2461, 0.9343, 0.3374, 0.9354, 0.3521, 0.8113, 0.2434, 0.7627, 0.2419, 0.6989, 0.3393, 0.6878, 0.3313, 0.7625, 0.2407, 0.7762, 0.1791, 0.7416, 0.04406, 0.7541, 0.04568, 0.7768, 0.181, 0.5807, 0.2147, 0.5808, 0.2027, 0.5865, 0.2016, 0.5875, 0.2139, 0.7526, 0.04101, 0.762, 0.009348, 0.7668, 0.01577, 0.7595, 0.03937, 0.6863, 0.3356, 0.661, 0.3545, 0.66, 0.3476, 0.6793, 0.3329, 0.9398, 0.354, 0.9687, 0.3811, 0.9639, 0.3852, 0.9412, 0.3617, 0.6863, 0.3356, 0.7705, 0.3826, 0.7683, 0.4154, 0.661, 0.3545, 0.8143, 0.3933, 0.9099, 0.3814, 0.9344, 0.4131, 0.8048, 0.4249, 0.9398, 0.354, 0.9583, 0.251, 0.991, 0.2435, 0.9687, 0.3811, 0.95, 0.2142, 0.9083, 0.1271, 0.9275, 0.1028, 0.9836, 0.2126, 0.8785, 0.0962, 0.7961, 0.05171, 0.7987, 0.01888, 0.9034, 0.0778, 0.7526, 0.04101, 0.6553, 0.05326, 0.6301, 0.02168, 0.762, 0.009348, 0.6271, 0.08136, 0.6097, 0.1783, 0.5771, 0.1857, 0.5975, 0.0549, 0.6176, 0.2197, 0.6596, 0.3074, 0.6393, 0.3316, 0.5845, 0.2202, 0.9174, 0.3837, 0.9338, 0.3784, 0.9605, 0.4073, 0.9393, 0.4087, 0.9338, 0.3784, 0.9412, 0.3617, 0.9639, 0.3852, 0.9605, 0.4073, 0.7764, 0.3878, 0.7904, 0.3929, 0.7865, 0.4137, 0.7747, 0.4125, 0.7904, 0.3929, 0.8073, 0.3949, 0.8, 0.4185, 0.7865, 0.4137, 0.8143, 0.3933, 0.8048, 0.4249, 0.8, 0.4185, 0.8073, 0.3949, 0.6619, 0.3145, 0.6692, 0.3246, 0.6538, 0.3392, 0.6462, 0.333, 0.6692, 0.3246, 0.6793, 0.3329, 0.66, 0.3476, 0.6538, 0.3392, 0.6077, 0.1854, 0.6083, 0.1986, 0.5865, 0.2016, 0.583, 0.1911, 0.6083, 0.1986, 0.6128, 0.2134, 0.5875, 0.2139, 0.5865, 0.2016, 0.6176, 0.2197, 0.5845, 0.2202, 0.5875, 0.2139, 0.6128, 0.2134, 0.648, 0.05099, 0.6337, 0.05537, 0.6061, 0.02677, 0.6246, 0.02601, 0.6337, 0.05537, 0.6256, 0.07358, 0.6024, 0.05091, 0.6061, 0.02677, 0.6271, 0.08136, 0.5975, 0.0549, 0.6024, 0.05091, 0.6256, 0.07358, 0.7903, 0.04647, 0.7773, 0.04147, 0.7812, 0.02078, 0.7921, 0.02171, 0.7773, 0.04147, 0.7595, 0.03937, 0.7668, 0.01577, 0.7812, 0.02078, 0.9601, 0.2437, 0.9595, 0.2334, 0.9824, 0.23, 0.9853, 0.2379, 0.9595, 0.2334, 0.955, 0.2206, 0.9811, 0.2192, 0.9824, 0.23, 0.95, 0.2142, 0.9836, 0.2126, 0.9811, 0.2192, 0.955, 0.2206, 0.906, 0.1201, 0.8972, 0.1086, 0.9115, 0.09465, 0.9206, 0.1018, 0.8972, 0.1086, 0.8853, 0.09873, 0.904, 0.08477, 0.9115, 0.09465, 0.8785, 0.0962, 0.9034, 0.0778, 0.904, 0.08477, 0.8853, 0.09873, 0.9275, 0.1028, 0.9083, 0.1271, 0.906, 0.1201, 0.9206, 0.1018, 0.6301, 0.02168, 0.6553, 0.05326, 0.648, 0.05099, 0.6246, 0.02601, 0.5771, 0.1857, 0.6097, 0.1783, 0.6077, 0.1854, 0.583, 0.1911, 0.7683, 0.4154, 0.7705, 0.3826, 0.7764, 0.3878, 0.7747, 0.4125, 0.9344, 0.4131, 0.9099, 0.3814, 0.9174, 0.3837, 0.9393, 0.4087, 0.6393, 0.3316, 0.6596, 0.3074, 0.6619, 0.3145, 0.6462, 0.333, 0.7987, 0.01888, 0.7961, 0.05171, 0.7903, 0.04647, 0.7921, 0.02171, 0.991, 0.2435, 0.9583, 0.251, 0.9601, 0.2437, 0.9853, 0.2379, 0.9573, 0.4039, 0.9436, 0.4125, 0.9393, 0.4087, 0.9605, 0.4073, 0.7932, 0.0551, 0.7758, 0.04902, 0.7773, 0.04147, 0.7903, 0.04647, 0.9927, 0.2374, 0.9999, 0.2387, 0.991, 0.2435, 0.9853, 0.2379, 0.6553, 0.3522, 0.6498, 0.3431, 0.6538, 0.3392, 0.66, 0.3476, 0.8054, 0.06295, 0.7932, 0.0551, 0.7903, 0.04647, 0.7961, 0.05171, 0.6314, 0.083, 0.6327, 0.09743, 0.6271, 0.08136, 0.6256, 0.07358, 0.9942, 0.2146, 0.9878, 0.2178, 0.9811, 0.2192, 0.9836, 0.2126, 0.5917, 0.04263, 0.599, 0.04565, 0.6024, 0.05091, 0.5975, 0.0549, 0.9354, 0.3521, 0.9343, 0.3374, 0.9398, 0.354, 0.9412, 0.3617, 0.6714, 0.05986, 0.6571, 0.05768, 0.648, 0.05099, 0.6553, 0.05326, 0.6209, 0.02211, 0.6188, 0.01556, 0.6301, 0.02168, 0.6246, 0.02601, 0.5678, 0.191, 0.5917, 0.04263, 0.5975, 0.0549, 0.5771, 0.1857, 0.6878, 0.3313, 0.6989, 0.3393, 0.6863, 0.3356, 0.6793, 0.3329, 0.9672, 0.3902, 0.9573, 0.4039, 0.9605, 0.4073, 0.9639, 0.3852, 0.6419, 0.0644, 0.6314, 0.083, 0.6256, 0.07358, 0.6337, 0.05537, 0.6413, 0.3374, 0.635, 0.3407, 0.6393, 0.3316, 0.6462, 0.333, 0.7541, 0.04568, 0.7416, 0.04406, 0.7526, 0.04101, 0.7595, 0.03937, 0.6571, 0.05768, 0.6419, 0.0644, 0.6337, 0.05537, 0.648, 0.05099, 0.6516, 0.3582, 0.6553, 0.3522, 0.66, 0.3476, 0.661, 0.3545, 0.9548, 0.2626, 0.9536, 0.2498, 0.9601, 0.2437, 0.9583, 0.251, 0.6213, 0.2169, 0.6284, 0.2298, 0.6176, 0.2197, 0.6128, 0.2134, 0.974, 0.3933, 0.9672, 0.3902, 0.9639, 0.3852, 0.9687, 0.3811, 0.9152, 0.09094, 0.9251, 0.09696, 0.9206, 0.1018, 0.9115, 0.09465, 0.635, 0.3407, 0.5737, 0.2176, 0.5845, 0.2202, 0.6393, 0.3316, 0.6134, 0.1673, 0.6143, 0.1799, 0.6077, 0.1854, 0.6097, 0.1783, 0.6165, 0.1974, 0.6213, 0.2169, 0.6128, 0.2134, 0.6083, 0.1986, 0.9251, 0.09696, 0.9316, 0.09313, 0.9275, 0.1028, 0.9206, 0.1018, 0.7816, 0.01526, 0.7933, 0.01483, 0.7921, 0.02171, 0.7812, 0.02078, 0.9436, 0.4125, 0.9459, 0.4196, 0.9344, 0.4131, 0.9393, 0.4087, 0.6143, 0.1799, 0.6165, 0.1974, 0.6083, 0.1986, 0.6077, 0.1854, 0.9091, 0.08051, 0.9152, 0.09094, 0.9115, 0.09465, 0.904, 0.08477, 0.6751, 0.319, 0.6878, 0.3313, 0.6793, 0.3329, 0.6692, 0.3246, 0.5808, 0.2027, 0.5757, 0.1921, 0.583, 0.1911, 0.5865, 0.2016, 0.664, 0.306, 0.6751, 0.319, 0.6692, 0.3246, 0.6619, 0.3145, 0.7688, 0.008822, 0.7816, 0.01526, 0.7812, 0.02078, 0.7668, 0.01577, 0.7703, 0.4264, 0.6516, 0.3582, 0.661, 0.3545, 0.7683, 0.4154, 0.8128, 0.3886, 0.8252, 0.3902, 0.8143, 0.3933, 0.8073, 0.3949, 0.7858, 0.4191, 0.7737, 0.4193, 0.7747, 0.4125, 0.7865, 0.4137, 0.7611, 0.3713, 0.7734, 0.3792, 0.7764, 0.3878, 0.7705, 0.3826, 0.9133, 0.0741, 0.9091, 0.08051, 0.904, 0.08477, 0.9034, 0.0778, 0.8111, 0.2461, 0.8113, 0.2434, 0.81, 0.2424, 0.8111, 0.2421, 0.8177, 0.2198, 0.8172, 0.2196, 0.8159, 0.22, 0.8162, 0.2183, 0.7653, 0.1985, 0.7638, 0.2003, 0.7631, 0.199, 0.7641, 0.1972, 0.7627, 0.2419, 0.7625, 0.2407, 0.7633, 0.2389, 0.7642, 0.2408, 0.8172, 0.2196, 0.8179, 0.2214, 0.8161, 0.2216, 0.8159, 0.22, 0.7677, 0.2296, 0.7689, 0.2311, 0.7678, 0.2321, 0.7673, 0.2309, 0.7762, 0.1791, 0.7768, 0.181, 0.7776, 0.1833, 0.7757, 0.1822, 0.8179, 0.2214, 0.8185, 0.2225, 0.8166, 0.2225, 0.8161, 0.2216, 0.7881, 0.2406, 0.7888, 0.2387, 0.7887, 0.2411, 0.7875, 0.2419, 0.7942, 0.2016, 0.7839, 0.1964, 0.7832, 0.1942, 0.796, 0.2003, 0.8062, 0.2204, 0.8058, 0.2186, 0.8071, 0.2193, 0.8075, 0.2205, 0.7768, 0.181, 0.7807, 0.1813, 0.7804, 0.1835, 0.7776, 0.1833, 0.7667, 0.1974, 0.7653, 0.1985, 0.7641, 0.1972, 0.7654, 0.1967, 0.7807, 0.1813, 0.7829, 0.1824, 0.7823, 0.1838, 0.7804, 0.1835, 0.7826, 0.2378, 0.7835, 0.24, 0.7841, 0.2415, 0.7832, 0.2401, 0.7609, 0.2159, 0.763, 0.217, 0.7609, 0.2162, 0.7595, 0.2152, 0.7549, 0.1891, 0.7548, 0.1915, 0.7563, 0.1924, 0.7551, 0.1929, 0.8037, 0.2174, 0.799, 0.2066, 0.8003, 0.2048, 0.8058, 0.2183, 0.8062, 0.2218, 0.8062, 0.2204, 0.8075, 0.2205, 0.8073, 0.2212, 0.7548, 0.1915, 0.7565, 0.189, 0.7578, 0.1905, 0.7563, 0.1924, 0.7565, 0.189, 0.7574, 0.1886, 0.7586, 0.1896, 0.7578, 0.1905, 0.7489, 0.2155, 0.7493, 0.2156, 0.7509, 0.2149, 0.7506, 0.2168, 0.8016, 0.2321, 0.8041, 0.2225, 0.8066, 0.2223, 0.8028, 0.2344, 0.7625, 0.2112, 0.7605, 0.2119, 0.7593, 0.2125, 0.76, 0.2114, 0.7782, 0.1937, 0.7775, 0.1956, 0.7776, 0.1932, 0.7788, 0.1924, 0.7963, 0.2009, 0.7942, 0.2016, 0.796, 0.2003, 0.7978, 0.2004, 0.7493, 0.2156, 0.7485, 0.2128, 0.7506, 0.2128, 0.7509, 0.2149, 0.799, 0.2066, 0.7998, 0.2045, 0.8003, 0.2031, 0.8003, 0.2048, 0.7485, 0.2128, 0.7481, 0.2107, 0.7502, 0.2111, 0.7506, 0.2128, 0.7856, 0.2405, 0.7881, 0.2406, 0.7875, 0.2419, 0.7856, 0.2422, 0.7625, 0.2407, 0.7606, 0.2389, 0.7621, 0.2375, 0.7633, 0.2389, 0.7888, 0.2387, 0.7973, 0.236, 0.7995, 0.2374, 0.7887, 0.2411, 0.9113, 0.1398, 0.8106, 0.1974, 0.8092, 0.1971, 0.904, 0.1283, 0.6714, 0.05986, 0.7546, 0.1884, 0.7574, 0.1886, 0.6571, 0.05768, 0.6134, 0.1673, 0.7464, 0.2097, 0.7481, 0.2107, 0.6143, 0.1799, 0.7611, 0.3713, 0.783, 0.2522, 0.783, 0.2518, 0.7734, 0.3792, 0.8941, 0.3747, 0.811, 0.2463, 0.8084, 0.2462, 0.9084, 0.3771, 0.6566, 0.2945, 0.758, 0.2367, 0.7591, 0.237, 0.664, 0.306, 0.8054, 0.06295, 0.7828, 0.182, 0.7829, 0.1824, 0.7932, 0.0551, 0.9548, 0.2626, 0.8204, 0.2234, 0.8185, 0.2225, 0.9536, 0.2498, 0.8175, 0.2238, 0.8066, 0.2223, 0.8073, 0.2212, 0.8166, 0.2225, 0.7841, 0.1837, 0.7832, 0.1942, 0.7822, 0.1927, 0.7823, 0.1838, 0.759, 0.2353, 0.7672, 0.2292, 0.7673, 0.2309, 0.7609, 0.2363, 0.807, 0.246, 0.7995, 0.2374, 0.8008, 0.2378, 0.8074, 0.245, 0.782, 0.2504, 0.7832, 0.2401, 0.7841, 0.2415, 0.7839, 0.2503, 0.7492, 0.2095, 0.76, 0.2114, 0.7593, 0.2125, 0.7502, 0.2111, 0.7588, 0.1886, 0.7665, 0.1971, 0.7654, 0.1967, 0.7586, 0.1896, 0.8091, 0.1989, 0.8003, 0.2048, 0.8003, 0.2031, 0.807, 0.1977, 0.7776, 0.1932, 0.7757, 0.1822, 0.7776, 0.1833, 0.7788, 0.1924, 0.7707, 0.233, 0.7642, 0.2408, 0.7633, 0.2389, 0.769, 0.2328, 0.8028, 0.2344, 0.8111, 0.2421, 0.81, 0.2424, 0.8031, 0.2356, 0.7707, 0.233, 0.7832, 0.2401, 0.782, 0.2504, 0.7642, 0.2408, 0.7887, 0.2411, 0.7995, 0.2374, 0.807, 0.246, 0.7905, 0.2522, 0.8028, 0.2344, 0.8066, 0.2223, 0.8175, 0.2238, 0.8111, 0.2421, 0.8058, 0.2183, 0.8003, 0.2048, 0.8091, 0.1989, 0.8162, 0.2183, 0.796, 0.2003, 0.7832, 0.1942, 0.7841, 0.1837, 0.8023, 0.1917, 0.7776, 0.1932, 0.7665, 0.1971, 0.7588, 0.1886, 0.7757, 0.1822, 0.7635, 0.2002, 0.76, 0.2114, 0.7492, 0.2095, 0.7551, 0.1929, 0.7609, 0.2162, 0.7672, 0.2292, 0.759, 0.2353, 0.7506, 0.2168, 0.8008, 0.2378, 0.8023, 0.2372, 0.8086, 0.2439, 0.8074, 0.245, 0.8023, 0.2372, 0.8031, 0.2356, 0.81, 0.2424, 0.8086, 0.2439, 0.7841, 0.2415, 0.7856, 0.2422, 0.7859, 0.2507, 0.7839, 0.2503, 0.7856, 0.2422, 0.7875, 0.2419, 0.7886, 0.2511, 0.7859, 0.2507, 0.7887, 0.2411, 0.7905, 0.2522, 0.7886, 0.2511, 0.7875, 0.2419, 0.7673, 0.2309, 0.7678, 0.2321, 0.7621, 0.2375, 0.7609, 0.2363, 0.7678, 0.2321, 0.769, 0.2328, 0.7633, 0.2389, 0.7621, 0.2375, 0.7593, 0.2125, 0.759, 0.2137, 0.7506, 0.2128, 0.7502, 0.2111, 0.759, 0.2137, 0.7595, 0.2152, 0.7509, 0.2149, 0.7506, 0.2128, 0.7609, 0.2162, 0.7506, 0.2168, 0.7509, 0.2149, 0.7595, 0.2152, 0.7654, 0.1967, 0.7641, 0.1972, 0.7578, 0.1905, 0.7586, 0.1896, 0.7641, 0.1972, 0.7631, 0.199, 0.7563, 0.1924, 0.7578, 0.1905, 0.7635, 0.2002, 0.7551, 0.1929, 0.7563, 0.1924, 0.7631, 0.199, 0.7822, 0.1927, 0.7809, 0.192, 0.7804, 0.1835, 0.7823, 0.1838, 0.7809, 0.192, 0.7788, 0.1924, 0.7776, 0.1833, 0.7804, 0.1835, 0.8073, 0.2212, 0.8075, 0.2205, 0.8161, 0.2216, 0.8166, 0.2225, 0.8075, 0.2205, 0.8071, 0.2193, 0.8159, 0.22, 0.8161, 0.2216, 0.8058, 0.2183, 0.8162, 0.2183, 0.8159, 0.22, 0.8071, 0.2193, 0.8003, 0.2031, 0.7994, 0.2015, 0.8053, 0.1959, 0.807, 0.1977, 0.7994, 0.2015, 0.7978, 0.2004, 0.8034, 0.1939, 0.8053, 0.1959, 0.796, 0.2003, 0.8023, 0.1917, 0.8034, 0.1939, 0.7978, 0.2004, 0.8039, 0.1902, 0.8042, 0.1917, 0.8034, 0.1939, 0.8023, 0.1917, 0.8204, 0.2234, 0.8111, 0.2461, 0.8111, 0.2421, 0.8175, 0.2238, 0.7648, 0.2024, 0.7625, 0.2112, 0.76, 0.2114, 0.7635, 0.2002, 0.8011, 0.2359, 0.8025, 0.2342, 0.8031, 0.2356, 0.8023, 0.2372, 0.8092, 0.1971, 0.8106, 0.1974, 0.8091, 0.1989, 0.807, 0.1977, 0.8106, 0.1974, 0.8177, 0.2198, 0.8162, 0.2183, 0.8091, 0.1989, 0.8058, 0.2186, 0.8037, 0.2174, 0.8058, 0.2183, 0.8071, 0.2193, 0.7574, 0.1886, 0.7546, 0.1884, 0.7588, 0.1886, 0.7586, 0.1896, 0.7828, 0.182, 0.8039, 0.1902, 0.8023, 0.1917, 0.7841, 0.1837, 0.7689, 0.1984, 0.7667, 0.1974, 0.7654, 0.1967, 0.7665, 0.1971, 0.7481, 0.2107, 0.7464, 0.2097, 0.7492, 0.2095, 0.7502, 0.2111, 0.7546, 0.1884, 0.7762, 0.1791, 0.7757, 0.1822, 0.7588, 0.1886, 0.7998, 0.2045, 0.7982, 0.2026, 0.7994, 0.2015, 0.8003, 0.2031, 0.7638, 0.2003, 0.7648, 0.2024, 0.7635, 0.2002, 0.7631, 0.199, 0.763, 0.217, 0.7684, 0.2275, 0.7672, 0.2292, 0.7609, 0.2162, 0.783, 0.2518, 0.783, 0.2522, 0.782, 0.2504, 0.7839, 0.2503, 0.7464, 0.2097, 0.7549, 0.1891, 0.7551, 0.1929, 0.7492, 0.2095, 0.7704, 0.2325, 0.7725, 0.232, 0.7707, 0.233, 0.769, 0.2328, 0.8025, 0.2342, 0.8016, 0.2321, 0.8028, 0.2344, 0.8031, 0.2356, 0.8084, 0.2462, 0.811, 0.2463, 0.807, 0.246, 0.8074, 0.245, 0.7839, 0.1964, 0.7828, 0.1942, 0.7822, 0.1927, 0.7832, 0.1942, 0.758, 0.2367, 0.7489, 0.2155, 0.7506, 0.2168, 0.759, 0.2353, 0.7828, 0.1942, 0.7809, 0.1937, 0.7809, 0.192, 0.7822, 0.1927, 0.7591, 0.237, 0.758, 0.2367, 0.759, 0.2353, 0.7609, 0.2363, 0.81, 0.2454, 0.8084, 0.2462, 0.8074, 0.245, 0.8086, 0.2439, 0.7982, 0.2026, 0.7963, 0.2009, 0.7978, 0.2004, 0.7994, 0.2015, 0.7829, 0.1824, 0.7828, 0.182, 0.7841, 0.1837, 0.7823, 0.1838, 0.8113, 0.2434, 0.81, 0.2454, 0.8086, 0.2439, 0.81, 0.2424, 0.7605, 0.2119, 0.7605, 0.2138, 0.759, 0.2137, 0.7593, 0.2125, 0.8185, 0.2225, 0.8204, 0.2234, 0.8175, 0.2238, 0.8166, 0.2225, 0.7857, 0.2529, 0.783, 0.2518, 0.7839, 0.2503, 0.7859, 0.2507, 0.7809, 0.1937, 0.7782, 0.1937, 0.7788, 0.1924, 0.7809, 0.192, 0.7725, 0.232, 0.7826, 0.2378, 0.7832, 0.2401, 0.7707, 0.233, 0.7973, 0.236, 0.7994, 0.2371, 0.8008, 0.2378, 0.7995, 0.2374, 0.7893, 0.2533, 0.7857, 0.2529, 0.7859, 0.2507, 0.7886, 0.2511, 0.7835, 0.24, 0.7856, 0.2405, 0.7856, 0.2422, 0.7841, 0.2415, 0.7684, 0.2275, 0.7677, 0.2296, 0.7673, 0.2309, 0.7672, 0.2292, 0.79, 0.2553, 0.7893, 0.2533, 0.7886, 0.2511, 0.7905, 0.2522, 0.7605, 0.2138, 0.7609, 0.2159, 0.7595, 0.2152, 0.759, 0.2137, 0.7606, 0.2389, 0.7591, 0.237, 0.7609, 0.2363, 0.7621, 0.2375, 0.0244, 0.6029, 0.01201, 0.5796, 0.009178, 0.5848, 0.03441, 0.5926, 0.03426, 0.5782, 0.01108, 0.5905, 0.01661, 0.5927, 0.02419, 0.568, 0.0001539, 0.5782, 0.02531, 0.586, 0.02322, 0.5804, 0.000126, 0.5926, 0.01007, 0.6029, 0.01779, 0.5778, 0.01201, 0.5796, 0.0244, 0.6029, 0.03441, 0.5926, 0.009178, 0.5848, 0.01108, 0.5905, 0.03426, 0.5782, 0.02419, 0.568, 0.01661, 0.5927, 0.02245, 0.5912, 0.01011, 0.5679, 0.01011, 0.5679, 0.02245, 0.5912, 0.02531, 0.586, 0.0001539, 0.5782, 0.000126, 0.5926, 0.02322, 0.5804, 0.01779, 0.5778, 0.01007, 0.6029, 0.02245, 0.5912, 0.01661, 0.5927, 0.01108, 0.5905, 0.009178, 0.5848, 0.01201, 0.5796, 0.01779, 0.5778, 0.02322, 0.5804, 0.02531, 0.586])
me_circle.materials.append(mat_lamp_metal)
me_circle.materials.append(mat_lamp_glass)
me_circle.materials.append(mat_pole_color)
me_circle.use_remesh_preserve_volume = False
me_circle.use_remesh_preserve_attributes = False
me_circle.use_mirror_vertex_groups = False
me_circle.update()

# ---- objects
ob_street_lamp = bpy.data.objects.new('Street_Lamp', me_circle)

# ---- transforms, parenting, visibility, modifiers, constraints
ob_street_lamp.location = (0.0, 0.0, 0.0)
ob_street_lamp.rotation_euler = (1.571, 0.0, 0.0)
ob_street_lamp.scale = (1.665, 1.665, 1.665)
ob_street_lamp.lineart.crease_threshold = 0.0

# ---- collection membership
col_collection_1.objects.link(ob_street_lamp)

# ---- scene / render settings (as saved in the file)
scene.frame_start = 1; scene.frame_end = 250; scene.frame_set(1)
scene.render.engine = 'CYCLES'
scene.render.resolution_percentage = 50
scene.render.dither_intensity = 0.0
scene.cycles.use_denoising = False
scene.cycles.samples = 128
scene.cycles.sampling_pattern = 'TABULATED_SOBOL'
scene.cycles.light_sampling_threshold = 0.0
scene.cycles.use_adaptive_sampling = False
scene.cycles.use_light_tree = False
scene.cycles.blur_glossy = 0.0
scene.cycles.sample_clamp_indirect = 0.0
scene.view_settings.view_transform = 'Standard'
bpy.context.view_layer.update()

# ---- added for rendering (the .blend has no active camera and no usable light): camera, sun
cam_auto = bpy.data.cameras.new('AutoCamera')
cam_auto.lens = 50.0
cam_auto.sensor_width = 36.0
cam_auto.clip_end = 1000.0
ob_auto_camera = bpy.data.objects.new('AutoCamera', cam_auto)
scene.collection.objects.link(ob_auto_camera)
ob_auto_camera.location = (2.86852, -3.43311, 3.80414)
ob_auto_camera.rotation_euler = (1.09748, -7.21219e-08, 0.694738)
scene.camera = ob_auto_camera
light_auto_sun = bpy.data.lights.new('AutoSun', 'SUN')
light_auto_sun.energy = 3.0
light_auto_sun.angle = 0.0523599
ob_auto_sun = bpy.data.objects.new('AutoSun', light_auto_sun)
scene.collection.objects.link(ob_auto_sun)
ob_auto_sun.rotation_euler = (0.872665, 0.174533, 0.523599)
bpy.context.view_layer.update()
